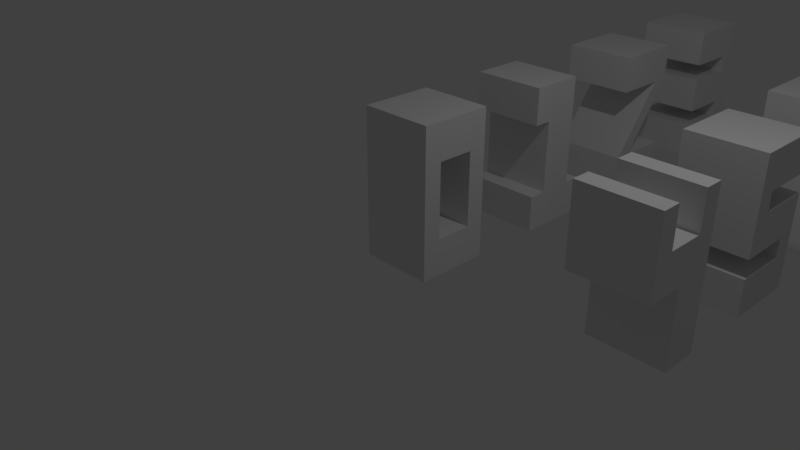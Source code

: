 # Source: cd1.blend  (saved by Blender 2.79.0; exported with 4.5.12 LTS)
import bpy
from mathutils import Matrix  # noqa: F401  (used for matrix-valued properties, if any)

bpy.ops.wm.read_factory_settings(use_empty=True)
scene = bpy.context.scene
scene.name = 'Scene'

# ---- collections
col_collection_1 = bpy.data.collections.new('Collection 1'); scene.collection.children.link(col_collection_1)

# ---- materials (node trees are filled in below, after node groups)
mat_num_0_mat = bpy.data.materials.new('num_0_mat')
mat_num_0_mat.alpha_threshold = 0.0
mat_num_0_mat.use_transparent_shadow = False
mat_num_0_mat.roughness = 0.5
mat_num_0_mat.line_color = (0.0, 0.0, 0.0, 1.0)
mat_num_1_mat = bpy.data.materials.new('num_1_mat')
mat_num_1_mat.alpha_threshold = 0.0
mat_num_1_mat.use_transparent_shadow = False
mat_num_1_mat.roughness = 0.5
mat_num_1_mat.line_color = (0.0, 0.0, 0.0, 1.0)
mat_num_2_mat = bpy.data.materials.new('num_2_mat')
mat_num_2_mat.alpha_threshold = 0.0
mat_num_2_mat.use_transparent_shadow = False
mat_num_2_mat.roughness = 0.5
mat_num_2_mat.line_color = (0.0, 0.0, 0.0, 1.0)
mat_num_3_mat = bpy.data.materials.new('num_3_mat')
mat_num_3_mat.alpha_threshold = 0.0
mat_num_3_mat.use_transparent_shadow = False
mat_num_3_mat.roughness = 0.5
mat_num_3_mat.line_color = (0.0, 0.0, 0.0, 1.0)
mat_num_4_mat = bpy.data.materials.new('num_4_mat')
mat_num_4_mat.alpha_threshold = 0.0
mat_num_4_mat.use_transparent_shadow = False
mat_num_4_mat.roughness = 0.5
mat_num_4_mat.line_color = (0.0, 0.0, 0.0, 1.0)
mat_num_5_mat = bpy.data.materials.new('num_5_mat')
mat_num_5_mat.alpha_threshold = 0.0
mat_num_5_mat.use_transparent_shadow = False
mat_num_5_mat.roughness = 0.5
mat_num_5_mat.line_color = (0.0, 0.0, 0.0, 1.0)
mat_num_6_mat = bpy.data.materials.new('num_6_mat')
mat_num_6_mat.alpha_threshold = 0.0
mat_num_6_mat.use_transparent_shadow = False
mat_num_6_mat.roughness = 0.5
mat_num_6_mat.line_color = (0.0, 0.0, 0.0, 1.0)
mat_num_7_mat = bpy.data.materials.new('num_7_mat')
mat_num_7_mat.alpha_threshold = 0.0
mat_num_7_mat.use_transparent_shadow = False
mat_num_7_mat.roughness = 0.5
mat_num_7_mat.line_color = (0.0, 0.0, 0.0, 1.0)
mat_num_8_mat = bpy.data.materials.new('num_8_mat')
mat_num_8_mat.alpha_threshold = 0.0
mat_num_8_mat.use_transparent_shadow = False
mat_num_8_mat.roughness = 0.5
mat_num_8_mat.line_color = (0.0, 0.0, 0.0, 1.0)
mat_num_9_mat = bpy.data.materials.new('num_9_mat')
mat_num_9_mat.alpha_threshold = 0.0
mat_num_9_mat.use_transparent_shadow = False
mat_num_9_mat.roughness = 0.5
mat_num_9_mat.line_color = (0.0, 0.0, 0.0, 1.0)

# ---- material node trees

# ---- world
world_world = bpy.data.worlds.new('World'); scene.world = world_world
world_world.color = (0.05088, 0.05088, 0.05088)
world_world.use_sun_shadow = False
world_world.sun_shadow_jitter_overblur = 0.0
world_world.cycles.sampling_method = 'MANUAL'

# ---- cameras
cam_camera = bpy.data.cameras.new('Camera')
cam_camera.clip_end = 100.0
cam_camera.lens = 35.0
cam_camera.sensor_width = 32.0
cam_camera.sensor_height = 18.0
cam_camera.ortho_scale = 7.314
cam_camera.dof.focus_distance = 0.0
cam_camera.dof.aperture_fstop = 128.0

# ---- lights
light_lamp = bpy.data.lights.new('Lamp', 'POINT')
light_lamp.transmission_factor = 0.0
light_lamp.cutoff_distance = 30.0
light_lamp.energy = 100.0
light_lamp.shadow_buffer_clip_start = 1.001
light_lamp.shadow_soft_size = 0.1
light_lamp.shadow_maximum_resolution = 0.006
light_lamp.use_absolute_resolution = True

# ---- meshes
me_num_0_geo = bpy.data.meshes.new('num_0_geo')
me_num_0_geo.from_pydata([(0.5, 0.5, -1.0), (0.5, -0.5, -1.0), (-0.5, -0.5, -1.0), (-0.5, 0.5, -1.0), (0.5, 0.5, 1.0), (0.5, -0.5, 1.0), (-0.5, -0.5, 1.0), (-0.5, 0.5, 1.0), (0.5, 2.98e-08, -1.0), (-0.5, 3.278e-07, -1.0), (0.5, -5.066e-07, 1.0), (-0.5, 2.086e-07, 1.0), (0.5, -0.25, -1.0), (2.384e-07, 0.5, -1.0), (0.5, 0.5, 0.0), (0.0, -0.5, -1.0), (0.5, -0.5, 0.0), (-0.5, 0.25, -1.0), (-0.5, -0.5, 0.0), (-0.5, 0.5, 0.0), (0.5, -0.25, 1.0), (2.98e-07, 0.5, 1.0), (-4.47e-07, -0.5, 1.0), (-0.5, 0.25, 1.0), (0.5, 0.25, -1.0), (-0.5, -0.25, -1.0), (0.5, 0.25, 1.0), (-0.5, -0.25, 1.0), (-5.96e-08, -1.49e-07, 1.0), (1.192e-07, 1.788e-07, -1.0), (1.788e-07, 0.25, -1.0), (1.192e-07, 0.25, 1.0), (0.5, 0.25, 0.0), (-0.5, -0.25, 0.0), (2.98e-07, 0.5, 0.0), (-0.5, 0.25, 0.0), (-2.086e-07, -0.5, 0.0), (0.5, -0.25, 0.0), (-2.533e-07, -0.25, 1.0), (5.96e-08, -0.25, -1.0), (0.5, 0.5, 0.5), (0.5, -0.5, 0.5), (-0.5, -0.5, 0.5), (-0.5, 0.5, 0.5), (-0.5, 2.98e-07, -0.5), (0.5, -1.043e-07, -0.5), (0.5, 0.5, -0.5), (0.5, -0.5, -0.5), (-0.5, -0.5, -0.5), (-0.5, 0.5, -0.5), (-0.5, 2.384e-07, 0.5), (0.5, -3.725e-07, 0.5), (0.5, 0.25, -0.5), (0.5, 0.25, 0.5), (-0.5, -0.25, -0.5), (-0.5, -0.25, 0.5), (-0.5, 0.25, -0.5), (-0.5, 0.25, 0.5), (0.5, -0.25, -0.5), (0.5, -0.25, 0.5)], [], [(39, 15, 2, 25), (38, 27, 6, 22), (59, 20, 5, 41), (36, 22, 6, 42, 18), (57, 23, 7, 43), (34, 13, 3, 49, 19), (55, 27, 11, 50), (53, 26, 10, 51), (31, 23, 11, 28), (30, 29, 9, 17), (13, 30, 17, 3), (0, 24, 30, 13), (24, 8, 29, 30), (26, 31, 28, 10), (4, 21, 31, 26), (21, 7, 23, 31), (46, 14, 32, 52), (40, 4, 26, 53), (55, 59, 58, 54), (48, 18, 33, 54), (42, 6, 27, 55), (21, 34, 19, 43, 7), (4, 40, 14, 34, 21), (14, 46, 0, 13, 34), (56, 35, 19, 49), (53, 59, 55, 57), (50, 11, 23, 57), (15, 36, 18, 48, 2), (1, 47, 16, 36, 15), (16, 41, 5, 22, 36), (58, 37, 16, 47), (51, 10, 20, 59), (20, 38, 22, 5), (10, 28, 38, 20), (28, 11, 27, 38), (29, 39, 25, 9), (8, 12, 39, 29), (12, 1, 15, 39), (8, 45, 58, 12), (12, 58, 47, 1), (53, 57, 56, 52), (9, 44, 56, 17), (17, 56, 49, 3), (18, 42, 55, 33), (2, 48, 54, 25), (25, 54, 44, 9), (14, 40, 53, 32), (0, 46, 52, 24), (24, 52, 45, 8), (58, 52, 56, 54), (35, 57, 43, 19), (37, 59, 41, 16)])
me_num_0_geo.materials.append(mat_num_0_mat)
me_num_0_geo.use_remesh_preserve_volume = False
me_num_0_geo.use_remesh_preserve_attributes = False
me_num_0_geo.use_mirror_vertex_groups = False
me_num_0_geo.update()
me_num_1_geo = bpy.data.meshes.new('num_1_geo')
me_num_1_geo.from_pydata([(0.5, 0.5, -1.0), (0.5, -0.5, -1.0), (-0.5, -0.5, -1.0), (-0.5, 0.5, -1.0), (0.5, -0.5, 1.0), (-0.5, -0.5, 1.0), (0.5, 2.98e-08, -1.0), (2.384e-07, 0.5, -1.0), (0.0, -0.5, -1.0), (-0.5, 3.278e-07, -1.0), (0.5, -5.066e-07, 1.0), (-4.47e-07, -0.5, 1.0), (-0.5, 2.086e-07, 1.0), (-0.5, 2.682e-07, 0.0), (0.5, -2.682e-07, 0.0), (-7.451e-08, -1.49e-07, 1.0), (1.192e-07, 1.788e-07, -1.0), (0.5, -0.25, -1.0), (-0.25, 0.5, -1.0), (-0.25, -0.5, -1.0), (0.5, -0.5, 0.5), (-0.5, 0.25, -1.0), (-0.5, -0.5, 0.5), (0.5, -0.25, 1.0), (-0.25, -0.5, 1.0), (-0.5, 0.25, 1.0), (0.5, 0.25, -1.0), (0.25, 0.5, -1.0), (0.5, 0.5, -0.5), (0.25, -0.5, -1.0), (0.5, -0.5, -0.5), (-0.5, -0.25, -1.0), (-0.5, -0.5, -0.5), (-0.5, 0.5, -0.5), (0.5, 0.25, 1.0), (0.25, -0.5, 1.0), (-0.5, -0.25, 1.0), (2.682e-07, 0.5, -0.5), (-0.5, 0.25, 0.0), (-0.5, -0.25, 0.0), (-0.5, 2.98e-07, -0.5), (-0.5, 2.384e-07, 0.5), (-1.043e-07, -0.5, -0.5), (-3.278e-07, -0.5, 0.5), (0.5, -0.25, 0.0), (0.5, 0.25, 0.0), (0.5, -1.192e-07, -0.5), (0.5, -3.874e-07, 0.5), (-2.608e-07, -0.25, 1.0), (1.118e-07, 0.25, 1.0), (0.25, -3.278e-07, 1.0), (-0.25, 2.98e-08, 1.0), (-0.25, 2.533e-07, -1.0), (0.25, 1.043e-07, -1.0), (1.788e-07, 0.25, -1.0), (5.96e-08, -0.25, -1.0), (0.25, -0.25, -1.0), (0.25, 0.25, -1.0), (-0.25, 0.25, -1.0), (-0.25, 0.25, 1.0), (0.25, 0.25, 1.0), (0.25, -0.25, 1.0), (0.5, 0.25, 0.5), (0.5, 0.25, -0.5), (0.5, -0.25, -0.5), (0.25, -0.5, 0.5), (0.25, -0.5, -0.5), (-0.25, -0.5, -0.5), (-0.5, -0.25, 0.5), (-0.5, -0.25, -0.5), (-0.5, 0.25, -0.5), (0.25, 0.5, -0.5), (-0.25, 0.5, -0.5), (-0.5, 0.25, 0.5), (-0.25, -0.5, 0.5), (0.5, -0.25, 0.5), (-0.25, -0.25, 1.0), (-0.25, -0.25, -1.0)], [], [(77, 19, 2, 31), (76, 36, 5, 24), (20, 75, 23, 4), (74, 24, 5, 22), (65, 43, 74, 22, 68, 75, 20), (72, 18, 3, 33), (71, 27, 7, 37), (69, 39, 13, 40), (68, 36, 12, 41), (65, 35, 11, 43), (63, 45, 14, 46), (62, 34, 10, 47), (61, 48, 11, 35), (60, 49, 15, 50), (59, 25, 12, 51), (58, 52, 9, 21), (57, 53, 16, 54), (56, 29, 8, 55), (53, 56, 55, 16), (6, 17, 56, 53), (17, 1, 29, 56), (27, 57, 54, 7), (0, 26, 57, 27), (26, 6, 53, 57), (18, 58, 21, 3), (7, 54, 58, 18), (54, 16, 52, 58), (49, 59, 51, 15), (34, 60, 50, 10), (23, 61, 35, 4), (10, 50, 61, 23), (50, 15, 48, 61), (45, 62, 47, 14), (26, 63, 46, 6), (0, 28, 63, 26), (17, 64, 30, 1), (6, 46, 64, 17), (46, 14, 44, 64), (20, 4, 35, 65), (29, 66, 42, 8), (1, 30, 66, 29), (19, 67, 32, 2), (8, 42, 67, 19), (39, 68, 41, 13), (22, 5, 36, 68), (31, 69, 40, 9), (2, 32, 69, 31), (21, 70, 33, 3), (9, 40, 70, 21), (40, 13, 38, 70), (28, 0, 27, 71), (63, 70, 38, 73, 25, 59, 49, 60, 34, 62, 45), (70, 63, 28, 71, 37, 72, 33), (69, 32, 67, 42, 66, 30, 64), (64, 44, 75, 68, 39, 69), (37, 7, 18, 72), (13, 41, 73, 38), (41, 12, 25, 73), (43, 11, 24, 74), (14, 47, 75, 44), (47, 10, 23, 75), (48, 76, 24, 11), (15, 51, 76, 48), (51, 12, 36, 76), (52, 77, 31, 9), (16, 55, 77, 52), (55, 8, 19, 77)])
me_num_1_geo.materials.append(mat_num_1_mat)
me_num_1_geo.use_remesh_preserve_volume = False
me_num_1_geo.use_remesh_preserve_attributes = False
me_num_1_geo.use_mirror_vertex_groups = False
me_num_1_geo.update()
me_num_2_geo = bpy.data.meshes.new('num_2_geo')
me_num_2_geo.from_pydata([(0.5, 0.5, -1.0), (0.5, -0.5, -1.0), (-0.5, -0.5, -1.0), (-0.5, 0.5, -1.0), (0.5, 0.5, 1.0), (0.5, -0.5, 1.0), (-0.5, -0.5, 1.0), (-0.5, 0.5, 1.0), (0.5, 2.98e-08, -1.0), (2.384e-07, 0.5, -1.0), (0.0, -0.5, -1.0), (-0.5, 3.278e-07, -1.0), (0.5, -5.066e-07, 1.0), (2.98e-07, 0.5, 1.0), (-4.47e-07, -0.5, 1.0), (-0.5, 2.086e-07, 1.0), (-7.451e-08, -1.49e-07, 1.0), (1.192e-07, 1.788e-07, -1.0), (0.5, -0.25, -1.0), (-0.25, 0.5, -1.0), (0.5, 0.5, 0.5), (-0.25, -0.5, -1.0), (0.5, -0.5, 0.5), (-0.5, 0.25, -1.0), (-0.5, -0.5, 0.5), (-0.5, 0.5, 0.5), (0.5, -0.25, 1.0), (-0.25, 0.5, 1.0), (-0.25, -0.5, 1.0), (-0.5, 0.25, 1.0), (0.5, 0.25, -1.0), (0.25, 0.5, -1.0), (0.5, 0.5, -0.5), (0.25, -0.5, -1.0), (0.5, -0.5, -0.5), (-0.5, -0.25, -1.0), (-0.5, -0.5, -0.5), (-0.5, 0.5, -0.5), (0.5, 0.25, 1.0), (0.25, 0.5, 1.0), (0.25, -0.5, 1.0), (-0.5, -0.25, 1.0), (2.98e-07, 0.5, 0.5), (2.682e-07, 0.5, -0.5), (-0.5, 2.98e-07, -0.5), (-0.5, 2.384e-07, 0.5), (-1.043e-07, -0.5, -0.5), (-3.278e-07, -0.5, 0.5), (0.5, -1.192e-07, -0.5), (0.5, -3.874e-07, 0.5), (-2.608e-07, -0.25, 1.0), (1.118e-07, 0.25, 1.0), (0.25, -3.278e-07, 1.0), (-0.25, 2.98e-08, 1.0), (-0.25, 2.533e-07, -1.0), (0.25, 1.043e-07, -1.0), (1.788e-07, 0.25, -1.0), (5.96e-08, -0.25, -1.0), (0.25, -0.25, -1.0), (0.25, 0.25, -1.0), (-0.25, 0.25, -1.0), (-0.25, 0.25, 1.0), (0.25, 0.25, 1.0), (0.25, -0.25, 1.0), (0.5, 0.25, 0.5), (0.5, 0.25, -0.5), (0.5, -0.25, -0.5), (0.25, -0.5, 0.5), (0.25, -0.5, -0.5), (-0.25, -0.5, -0.5), (-0.5, -0.25, 0.5), (-0.5, -0.25, -0.5), (-0.5, 0.25, -0.5), (0.25, 0.5, -0.5), (0.25, 0.5, 0.5), (-0.25, 0.5, 0.5), (-0.25, 0.5, -0.5), (-0.5, 0.25, 0.5), (-0.25, -0.5, 0.5), (0.5, -0.25, 0.5), (-0.25, -0.25, 1.0), (-0.25, -0.25, -1.0), (1.788e-07, 0.25, 0.5), (-0.25, 0.25, 0.5), (0.25, 0.25, 0.5), (-2.98e-08, -0.25, -0.5), (-0.25, -0.25, -0.5), (0.25, -0.25, -0.5)], [], [(81, 21, 2, 35), (80, 41, 6, 28), (79, 26, 5, 22), (78, 28, 6, 24), (77, 29, 7, 25), (76, 19, 3, 37), (73, 31, 9, 43), (70, 41, 15, 45), (67, 40, 14, 47), (64, 38, 12, 49), (63, 50, 14, 40), (62, 51, 16, 52), (61, 29, 15, 53), (60, 54, 11, 23), (59, 55, 17, 56), (58, 33, 10, 57), (55, 58, 57, 17), (8, 18, 58, 55), (18, 1, 33, 58), (31, 59, 56, 9), (0, 30, 59, 31), (30, 8, 55, 59), (19, 60, 23, 3), (9, 56, 60, 19), (56, 17, 54, 60), (51, 61, 53, 16), (13, 27, 61, 51), (27, 7, 29, 61), (38, 62, 52, 12), (4, 39, 62, 38), (39, 13, 51, 62), (26, 63, 40, 5), (12, 52, 63, 26), (52, 16, 50, 63), (20, 4, 38, 64), (30, 65, 48, 8), (0, 32, 65, 30), (18, 66, 34, 1), (8, 48, 66, 18), (22, 5, 40, 67), (33, 68, 46, 10), (1, 34, 68, 33), (21, 69, 36, 2), (10, 46, 69, 21), (24, 6, 41, 70), (35, 71, 44, 11), (2, 36, 71, 35), (23, 72, 37, 3), (11, 44, 72, 23), (32, 0, 31, 73), (39, 74, 42, 13), (4, 20, 74, 39), (27, 75, 25, 7), (13, 42, 75, 27), (68, 34, 36, 69, 46), (43, 9, 19, 76), (45, 15, 29, 77), (47, 14, 28, 78), (49, 12, 26, 79), (50, 80, 28, 14), (16, 53, 80, 50), (53, 15, 41, 80), (54, 81, 35, 11), (17, 57, 81, 54), (57, 10, 21, 81), (66, 87, 20), (83, 82, 84, 64, 77), (77, 36, 83), (69, 83, 36), (69, 46, 83), (82, 83, 46), (82, 46, 84), (68, 84, 46), (68, 34, 84), (64, 84, 34), (74, 20, 87), (42, 74, 87), (87, 85, 42), (86, 42, 85), (42, 86, 75), (86, 71, 75), (75, 71, 25), (64, 34, 66, 20), (71, 36, 77, 25), (64, 49, 79, 22, 67, 47, 78, 24, 70, 45, 77), (65, 32, 73, 43, 76, 37, 72, 44, 71, 86, 85, 87, 66, 48)])
me_num_2_geo.materials.append(mat_num_2_mat)
me_num_2_geo.use_remesh_preserve_volume = False
me_num_2_geo.use_remesh_preserve_attributes = False
me_num_2_geo.use_mirror_vertex_groups = False
me_num_2_geo.update()
me_num_3_geo = bpy.data.meshes.new('num_3_geo')
me_num_3_geo.from_pydata([(0.5, 0.5, -1.0), (0.5, -0.5, -1.0), (-0.5, -0.5, -1.0), (-0.5, 0.5, -1.0), (0.5, 0.5, 1.0), (0.5, -0.5, 1.0), (-0.5, -0.5, 1.0), (-0.5, 0.5, 1.0), (0.5, 2.98e-08, -1.0), (2.384e-07, 0.5, -1.0), (0.5, 0.5, 0.0), (0.0, -0.5, -1.0), (0.5, -0.5, 0.0), (-0.5, 3.278e-07, -1.0), (-0.5, -0.5, 0.0), (-0.5, 0.5, 0.0), (0.5, -5.066e-07, 1.0), (2.98e-07, 0.5, 1.0), (-4.47e-07, -0.5, 1.0), (-0.5, 2.086e-07, 1.0), (2.98e-07, 0.5, 0.0), (-0.5, 2.682e-07, 0.0), (-2.086e-07, -0.5, 0.0), (0.5, -2.682e-07, 0.0), (-7.451e-08, -1.49e-07, 1.0), (1.192e-07, 1.788e-07, -1.0), (0.5, -0.25, -1.0), (-0.25, 0.5, -1.0), (0.5, 0.5, 0.5), (-0.25, -0.5, -1.0), (0.5, -0.5, 0.5), (-0.5, 0.25, -1.0), (-0.5, -0.5, 0.5), (-0.5, 0.5, 0.5), (0.5, -0.25, 1.0), (-0.25, 0.5, 1.0), (-0.25, -0.5, 1.0), (-0.5, 0.25, 1.0), (0.5, 0.25, -1.0), (0.25, 0.5, -1.0), (0.5, 0.5, -0.5), (0.25, -0.5, -1.0), (0.5, -0.5, -0.5), (-0.5, -0.25, -1.0), (-0.5, -0.5, -0.5), (-0.5, 0.5, -0.5), (0.5, 0.25, 1.0), (0.25, 0.5, 1.0), (0.25, -0.5, 1.0), (-0.5, -0.25, 1.0), (-0.25, 0.5, 0.0), (0.25, 0.5, 0.0), (2.98e-07, 0.5, 0.5), (2.682e-07, 0.5, -0.5), (-0.5, 0.25, 0.0), (-0.5, -0.25, 0.0), (-0.5, 2.98e-07, -0.5), (-0.5, 2.384e-07, 0.5), (-0.25, -0.5, 0.0), (0.25, -0.5, 0.0), (-1.043e-07, -0.5, -0.5), (-3.278e-07, -0.5, 0.5), (0.5, -0.25, 0.0), (0.5, 0.25, 0.0), (0.5, -1.192e-07, -0.5), (0.5, -3.874e-07, 0.5), (-2.608e-07, -0.25, 1.0), (1.118e-07, 0.25, 1.0), (0.25, -3.278e-07, 1.0), (-0.25, 2.98e-08, 1.0), (-0.25, 2.533e-07, -1.0), (0.25, 1.043e-07, -1.0), (1.788e-07, 0.25, -1.0), (5.96e-08, -0.25, -1.0), (0.25, -0.25, -1.0), (0.25, 0.25, -1.0), (-0.25, 0.25, -1.0), (-0.25, 0.25, 1.0), (0.25, 0.25, 1.0), (0.25, -0.25, 1.0), (0.5, 0.25, 0.5), (0.5, 0.25, -0.5), (0.5, -0.25, -0.5), (0.25, -0.5, 0.5), (0.25, -0.5, -0.5), (-0.25, -0.5, -0.5), (-0.5, -0.25, 0.5), (-0.5, -0.25, -0.5), (-0.5, 0.25, -0.5), (0.25, 0.5, -0.5), (0.25, 0.5, 0.5), (-0.25, 0.5, 0.5), (-0.25, 0.5, -0.5), (-0.5, 0.25, 0.5), (-0.25, -0.5, 0.5), (0.5, -0.25, 0.5), (-0.25, -0.25, 1.0), (-0.25, -0.25, -1.0), (0.5, -0.375, -1.0), (-0.375, 0.5, -1.0), (0.5, 0.5, 0.75), (-0.375, -0.5, -1.0), (0.5, -0.5, 0.75), (-0.5, 0.375, -1.0), (-0.5, -0.5, 0.75), (-0.5, 0.5, 0.75), (0.5, -0.375, 1.0), (-0.375, 0.5, 1.0), (-0.375, -0.5, 1.0), (-0.5, 0.375, 1.0), (0.5, 0.125, -1.0), (0.125, 0.5, -1.0), (0.5, 0.5, -0.25), (0.125, -0.5, -1.0), (0.5, -0.5, -0.25), (-0.5, -0.125, -1.0), (-0.5, -0.5, -0.25), (-0.5, 0.5, -0.25), (0.5, 0.125, 1.0), (0.125, 0.5, 1.0), (0.125, -0.5, 1.0), (-0.5, -0.125, 1.0), (-0.375, 0.5, 0.0), (0.125, 0.5, 0.0), (2.98e-07, 0.5, 0.75), (2.831e-07, 0.5, -0.25), (-0.5, 0.375, 0.0), (-0.5, -0.125, 0.0), (-0.5, 3.129e-07, -0.75), (-0.5, 2.533e-07, 0.25), (-0.375, -0.5, 0.0), (0.125, -0.5, 0.0), (-5.215e-08, -0.5, -0.75), (-2.682e-07, -0.5, 0.25), (0.5, -0.375, 0.0), (0.5, 0.125, 0.0), (0.5, -4.47e-08, -0.75), (0.5, -3.278e-07, 0.25), (-3.539e-07, -0.375, 1.0), (1.863e-08, 0.125, 1.0), (0.375, -4.172e-07, 1.0), (-0.125, -5.96e-08, 1.0), (-0.375, 2.906e-07, -1.0), (0.125, 1.416e-07, -1.0), (2.086e-07, 0.375, -1.0), (8.941e-08, -0.125, -1.0), (0.5, -0.125, -1.0), (-0.125, 0.5, -1.0), (0.5, 0.5, 0.25), (-0.125, -0.5, -1.0), (0.5, -0.5, 0.25), (-0.5, 0.125, -1.0), (-0.5, -0.5, 0.25), (-0.5, 0.5, 0.25), (0.5, -0.125, 1.0), (-0.125, 0.5, 1.0), (-0.125, -0.5, 1.0), (-0.5, 0.125, 1.0), (0.5, 0.375, -1.0), (0.375, 0.5, -1.0), (0.5, 0.5, -0.75), (0.375, -0.5, -1.0), (0.5, -0.5, -0.75), (-0.5, -0.375, -1.0), (-0.5, -0.5, -0.75), (-0.5, 0.5, -0.75), (0.5, 0.375, 1.0), (0.375, 0.5, 1.0), (0.375, -0.5, 1.0), (-0.5, -0.375, 1.0), (-0.125, 0.5, 0.0), (0.375, 0.5, 0.0), (2.98e-07, 0.5, 0.25), (2.533e-07, 0.5, -0.75), (-0.5, 0.125, 0.0), (-0.5, -0.375, 0.0), (-0.5, 2.831e-07, -0.25), (-0.5, 2.235e-07, 0.75), (-0.125, -0.5, 0.0), (0.375, -0.5, 0.0), (-1.565e-07, -0.5, -0.25), (-3.874e-07, -0.5, 0.75), (0.5, -0.125, 0.0), (0.5, 0.375, 0.0), (0.5, -1.937e-07, -0.25), (0.5, -4.47e-07, 0.75), (-1.676e-07, -0.125, 1.0), (2.049e-07, 0.375, 1.0), (0.125, -2.384e-07, 1.0), (-0.375, 1.192e-07, 1.0), (-0.125, 2.161e-07, -1.0), (0.375, 6.706e-08, -1.0), (1.49e-07, 0.125, -1.0), (2.98e-08, -0.375, -1.0), (0.125, -0.25, -1.0), (0.375, -0.25, -1.0), (0.25, -0.125, -1.0), (0.25, -0.375, -1.0), (0.125, 0.25, -1.0), (0.375, 0.25, -1.0), (0.25, 0.375, -1.0), (0.25, 0.125, -1.0), (-0.375, 0.25, -1.0), (-0.125, 0.25, -1.0), (-0.25, 0.375, -1.0), (-0.25, 0.125, -1.0), (-0.25, 0.125, 1.0), (-0.25, 0.375, 1.0), (-0.125, 0.25, 1.0), (-0.375, 0.25, 1.0), (0.25, 0.125, 1.0), (0.25, 0.375, 1.0), (0.375, 0.25, 1.0), (0.125, 0.25, 1.0), (0.25, -0.375, 1.0), (0.25, -0.125, 1.0), (0.375, -0.25, 1.0), (0.125, -0.25, 1.0), (0.5, 0.125, 0.5), (0.5, 0.375, 0.5), (0.5, 0.25, 0.25), (0.5, 0.25, 0.75), (0.5, 0.125, -0.5), (0.5, 0.375, -0.5), (0.5, 0.25, -0.75), (0.5, 0.25, -0.25), (0.5, -0.375, -0.5), (0.5, -0.125, -0.5), (0.5, -0.25, -0.75), (0.5, -0.25, -0.25), (0.125, -0.5, 0.5), (0.375, -0.5, 0.5), (0.25, -0.5, 0.25), (0.25, -0.5, 0.75), (0.125, -0.5, -0.5), (0.375, -0.5, -0.5), (0.25, -0.5, -0.75), (0.25, -0.5, -0.25), (-0.375, -0.5, -0.5), (-0.125, -0.5, -0.5), (-0.25, -0.5, -0.75), (-0.25, -0.5, -0.25), (-0.5, -0.125, 0.5), (-0.5, -0.375, 0.5), (-0.5, -0.25, 0.25), (-0.5, -0.25, 0.75), (-0.5, -0.125, -0.5), (-0.5, -0.375, -0.5), (-0.5, -0.25, -0.75), (-0.5, -0.25, -0.25), (-0.5, 0.375, -0.5), (-0.5, 0.125, -0.5), (-0.5, 0.25, -0.75), (-0.5, 0.25, -0.25), (0.125, 0.5, -0.5), (0.375, 0.5, -0.5), (0.25, 0.5, -0.25), (0.25, 0.5, -0.75), (0.125, 0.5, 0.5), (0.375, 0.5, 0.5), (0.25, 0.5, 0.75), (0.25, 0.5, 0.25), (-0.375, 0.5, 0.5), (-0.125, 0.5, 0.5), (-0.25, 0.5, 0.75), (-0.25, 0.5, 0.25), (-0.375, 0.5, -0.5), (-0.125, 0.5, -0.5), (-0.25, 0.5, -0.25), (-0.25, 0.5, -0.75), (-0.5, 0.375, 0.5), (-0.5, 0.125, 0.5), (-0.5, 0.25, 0.25), (-0.5, 0.25, 0.75), (-0.375, -0.5, 0.5), (-0.125, -0.5, 0.5), (-0.25, -0.5, 0.25), (-0.25, -0.5, 0.75), (0.5, -0.375, 0.5), (0.5, -0.125, 0.5), (0.5, -0.25, 0.25), (0.5, -0.25, 0.75), (-0.25, -0.375, 1.0), (-0.25, -0.125, 1.0), (-0.125, -0.25, 1.0), (-0.375, -0.25, 1.0), (-0.375, -0.25, -1.0), (-0.125, -0.25, -1.0), (-0.25, -0.125, -1.0), (-0.25, -0.375, -1.0), (-0.125, -0.375, -1.0), (-0.125, -0.125, -1.0), (-0.375, -0.125, -1.0), (-0.375, -0.125, 1.0), (-0.125, -0.125, 1.0), (-0.125, -0.375, 1.0), (0.5, -0.125, 0.75), (0.5, -0.125, 0.25), (0.5, -0.375, 0.25), (-0.125, -0.5, 0.75), (-0.125, -0.5, 0.25), (-0.375, -0.5, 0.25), (-0.5, 0.125, 0.75), (-0.5, 0.125, 0.25), (-0.5, 0.375, 0.25), (-0.125, 0.5, -0.75), (-0.125, 0.5, -0.25), (-0.375, 0.5, -0.25), (-0.125, 0.5, 0.25), (-0.125, 0.5, 0.75), (-0.375, 0.5, 0.75), (0.375, 0.5, 0.25), (0.375, 0.5, 0.75), (0.125, 0.5, 0.75), (0.375, 0.5, -0.75), (0.375, 0.5, -0.25), (0.125, 0.5, -0.25), (-0.5, 0.125, -0.25), (-0.5, 0.125, -0.75), (-0.5, 0.375, -0.75), (-0.5, -0.375, -0.25), (-0.5, -0.375, -0.75), (-0.5, -0.125, -0.75), (-0.5, -0.375, 0.75), (-0.5, -0.375, 0.25), (-0.5, -0.125, 0.25), (-0.125, -0.5, -0.25), (-0.125, -0.5, -0.75), (-0.375, -0.5, -0.75), (0.375, -0.5, -0.25), (0.375, -0.5, -0.75), (0.125, -0.5, -0.75), (0.375, -0.5, 0.75), (0.375, -0.5, 0.25), (0.125, -0.5, 0.25), (0.5, -0.125, -0.25), (0.5, -0.125, -0.75), (0.5, -0.375, -0.75), (0.5, 0.375, -0.25), (0.5, 0.375, -0.75), (0.5, 0.125, -0.75), (0.5, 0.375, 0.75), (0.5, 0.375, 0.25), (0.5, 0.125, 0.25), (0.125, -0.125, 1.0), (0.375, -0.125, 1.0), (0.375, -0.375, 1.0), (0.125, 0.375, 1.0), (0.375, 0.375, 1.0), (0.375, 0.125, 1.0), (-0.375, 0.375, 1.0), (-0.125, 0.375, 1.0), (-0.125, 0.125, 1.0), (-0.125, 0.125, -1.0), (-0.125, 0.375, -1.0), (-0.375, 0.375, -1.0), (0.375, 0.125, -1.0), (0.375, 0.375, -1.0), (0.125, 0.375, -1.0), (0.375, -0.375, -1.0), (0.375, -0.125, -1.0), (0.125, -0.125, -1.0), (0.125, -0.375, -1.0), (0.125, 0.125, -1.0), (-0.375, 0.125, -1.0), (-0.375, 0.125, 1.0), (0.125, 0.125, 1.0), (0.125, -0.375, 1.0), (0.5, 0.125, 0.75), (0.5, 0.125, -0.25), (0.5, -0.375, -0.25), (0.125, -0.5, 0.75), (0.125, -0.5, -0.25), (-0.375, -0.5, -0.25), (-0.5, -0.125, 0.75), (-0.5, -0.125, -0.25), (-0.5, 0.375, -0.25), (0.125, 0.5, -0.75), (0.125, 0.5, 0.25), (-0.375, 0.5, 0.25), (-0.375, 0.5, -0.75), (-0.5, 0.375, 0.75), (-0.375, -0.5, 0.75), (0.5, -0.375, 0.75), (-0.375, -0.375, 1.0), (-0.375, -0.375, -1.0)], [], [(385, 101, 2, 163), (384, 169, 6, 108), (383, 106, 5, 102), (382, 108, 6, 104), (381, 109, 7, 105), (380, 99, 3, 165), (379, 122, 15, 153), (378, 123, 20, 172), (377, 111, 9, 173), (376, 126, 15, 117), (375, 127, 21, 176), (374, 121, 19, 177), (373, 130, 14, 116), (372, 131, 22, 180), (371, 120, 18, 181), (370, 134, 12, 114), (369, 135, 23, 184), (368, 118, 16, 185), (367, 138, 18, 120), (366, 139, 24, 188), (365, 157, 19, 189), (364, 142, 13, 151), (363, 143, 25, 192), (362, 113, 11, 193), (361, 194, 73, 145), (360, 195, 74, 196), (359, 161, 41, 197), (358, 198, 72, 144), (357, 199, 75, 200), (356, 191, 71, 201), (355, 202, 31, 103), (354, 203, 76, 204), (353, 190, 70, 205), (352, 206, 69, 141), (351, 207, 77, 208), (350, 109, 37, 209), (349, 210, 68, 140), (348, 211, 78, 212), (347, 187, 67, 213), (346, 214, 48, 168), (345, 215, 79, 216), (344, 186, 66, 217), (342, 219, 80, 220), (341, 166, 46, 221), (340, 222, 64, 136), (339, 223, 81, 224), (338, 183, 63, 225), (337, 226, 42, 162), (336, 227, 82, 228), (335, 182, 62, 229), (332, 168, 48, 233), (331, 234, 60, 132), (330, 235, 84, 236), (329, 179, 59, 237), (328, 238, 44, 164), (327, 239, 85, 240), (326, 178, 58, 241), (323, 169, 49, 245), (322, 246, 56, 128), (321, 247, 87, 248), (320, 175, 55, 249), (319, 250, 45, 165), (318, 251, 88, 252), (317, 174, 54, 253), (316, 254, 53, 125), (315, 255, 89, 256), (314, 159, 39, 257), (313, 258, 52, 124), (312, 259, 90, 260), (311, 171, 51, 261), (310, 262, 33, 105), (309, 263, 91, 264), (308, 170, 50, 265), (307, 266, 45, 117), (306, 267, 92, 268), (305, 147, 27, 269), (304, 270, 33, 153), (302, 157, 37, 273), (299, 156, 36, 277), (296, 154, 34, 281), (295, 282, 36, 156), (294, 283, 96, 284), (293, 121, 49, 285), (292, 286, 43, 115), (291, 287, 97, 288), (290, 149, 29, 289), (287, 290, 289, 97), (73, 193, 290, 287), (193, 11, 149, 290), (190, 291, 288, 70), (25, 145, 291, 190), (145, 73, 287, 291), (142, 292, 115, 13), (70, 288, 292, 142), (288, 97, 286, 292), (283, 293, 285, 96), (69, 189, 293, 283), (189, 19, 121, 293), (186, 294, 284, 66), (24, 141, 294, 186), (141, 69, 283, 294), (138, 295, 156, 18), (66, 284, 295, 138), (284, 96, 282, 295), (279, 296, 281, 95), (65, 185, 296, 279), (185, 16, 154, 296), (182, 297, 280, 62), (23, 137, 297, 182), (134, 298, 150, 12), (62, 280, 298, 134), (275, 299, 277, 94), (61, 181, 299, 275), (181, 18, 156, 299), (178, 300, 276, 58), (22, 133, 300, 178), (130, 301, 152, 14), (58, 276, 301, 130), (271, 302, 273, 93), (57, 177, 302, 271), (177, 19, 157, 302), (174, 303, 272, 54), (21, 129, 303, 174), (126, 304, 153, 15), (54, 272, 304, 126), (272, 93, 270, 304), (267, 305, 269, 92), (53, 173, 305, 267), (173, 9, 147, 305), (170, 306, 268, 50), (20, 125, 306, 170), (125, 53, 267, 306), (122, 307, 117, 15), (50, 268, 307, 122), (268, 92, 266, 307), (263, 308, 265, 91), (52, 172, 308, 263), (172, 20, 170, 308), (155, 309, 264, 35), (17, 124, 309, 155), (124, 52, 263, 309), (107, 310, 105, 7), (35, 264, 310, 107), (264, 91, 262, 310), (259, 311, 261, 90), (28, 148, 311, 259), (148, 10, 171, 311), (167, 312, 260, 47), (4, 100, 312, 167), (100, 28, 259, 312), (119, 313, 124, 17), (47, 260, 313, 119), (260, 90, 258, 313), (255, 314, 257, 89), (40, 160, 314, 255), (160, 0, 159, 314), (171, 315, 256, 51), (10, 112, 315, 171), (112, 40, 255, 315), (123, 316, 125, 20), (51, 256, 316, 123), (256, 89, 254, 316), (176, 21, 174, 317), (151, 318, 252, 31), (13, 128, 318, 151), (128, 56, 251, 318), (103, 319, 165, 3), (31, 252, 319, 103), (252, 88, 250, 319), (220, 80, 93, 272), (218, 65, 279, 95, 278, 30, 231, 83, 230, 61, 275, 94, 274, 32, 243, 86, 242, 57, 271, 93, 80), (116, 14, 175, 320), (163, 321, 248, 43), (2, 164, 321, 163), (164, 44, 247, 321), (115, 322, 128, 13), (43, 248, 322, 115), (248, 87, 246, 322), (243, 323, 245, 86), (32, 104, 323, 243), (104, 6, 169, 323), (175, 324, 244, 55), (14, 152, 324, 175), (297, 137, 343, 220, 272, 303, 129, 325, 244, 324, 152, 301, 276, 300, 133, 334, 232, 333, 150, 298, 280), (127, 325, 129, 21), (55, 244, 325, 127), (81, 225, 253, 88), (180, 22, 178, 326), (149, 327, 240, 29), (11, 132, 327, 149), (132, 60, 239, 327), (101, 328, 164, 2), (29, 240, 328, 101), (240, 85, 238, 328), (114, 12, 179, 329), (161, 330, 236, 41), (1, 162, 330, 161), (162, 42, 235, 330), (113, 331, 132, 11), (41, 236, 331, 113), (236, 84, 234, 331), (231, 332, 233, 83), (30, 102, 332, 231), (102, 5, 168, 332), (179, 333, 232, 59), (12, 150, 333, 179), (131, 334, 133, 22), (59, 232, 334, 131), (184, 23, 182, 335), (146, 336, 228, 26), (8, 136, 336, 146), (136, 64, 227, 336), (98, 337, 162, 1), (26, 228, 337, 98), (228, 82, 226, 337), (223, 338, 225, 81), (40, 112, 338, 223), (112, 10, 183, 338), (158, 339, 224, 38), (0, 160, 339, 158), (160, 40, 223, 339), (110, 340, 136, 8), (38, 224, 340, 110), (224, 81, 222, 340), (219, 341, 221, 80), (28, 100, 341, 219), (100, 4, 166, 341), (183, 342, 220, 63), (10, 148, 342, 183), (148, 28, 219, 342), (135, 343, 137, 23), (63, 220, 343, 135), (215, 344, 217, 79), (68, 188, 344, 215), (188, 24, 186, 344), (154, 345, 216, 34), (16, 140, 345, 154), (140, 68, 215, 345), (106, 346, 168, 5), (34, 216, 346, 106), (216, 79, 214, 346), (211, 347, 213, 78), (47, 119, 347, 211), (119, 17, 187, 347), (166, 348, 212, 46), (4, 167, 348, 166), (167, 47, 211, 348), (118, 349, 140, 16), (46, 212, 349, 118), (212, 78, 210, 349), (207, 350, 209, 77), (35, 107, 350, 207), (107, 7, 109, 350), (187, 351, 208, 67), (17, 155, 351, 187), (155, 35, 207, 351), (139, 352, 141, 24), (67, 208, 352, 139), (208, 77, 206, 352), (203, 353, 205, 76), (72, 192, 353, 203), (192, 25, 190, 353), (147, 354, 204, 27), (9, 144, 354, 147), (144, 72, 203, 354), (99, 355, 103, 3), (27, 204, 355, 99), (204, 76, 202, 355), (199, 356, 201, 75), (38, 110, 356, 199), (110, 8, 191, 356), (159, 357, 200, 39), (0, 158, 357, 159), (158, 38, 199, 357), (111, 358, 144, 9), (39, 200, 358, 111), (200, 75, 198, 358), (195, 359, 197, 74), (26, 98, 359, 195), (98, 1, 161, 359), (191, 360, 196, 71), (8, 146, 360, 191), (146, 26, 195, 360), (143, 361, 145, 25), (71, 196, 361, 143), (196, 74, 194, 361), (194, 362, 193, 73), (74, 197, 362, 194), (197, 41, 113, 362), (198, 363, 192, 72), (75, 201, 363, 198), (201, 71, 143, 363), (202, 364, 151, 31), (76, 205, 364, 202), (205, 70, 142, 364), (206, 365, 189, 69), (77, 209, 365, 206), (209, 37, 157, 365), (210, 366, 188, 68), (78, 213, 366, 210), (213, 67, 139, 366), (214, 367, 120, 48), (79, 217, 367, 214), (217, 66, 138, 367), (218, 368, 185, 65), (80, 221, 368, 218), (221, 46, 118, 368), (225, 63, 135, 369), (229, 62, 134, 370), (230, 371, 181, 61), (83, 233, 371, 230), (233, 48, 120, 371), (237, 59, 131, 372), (241, 58, 130, 373), (242, 374, 177, 57), (86, 245, 374, 242), (245, 49, 121, 374), (317, 253, 225, 369, 184, 335, 229, 370, 114, 329, 237, 372, 180, 326, 241, 373, 116, 320, 249, 375, 176), (222, 81, 88, 251, 56, 246, 87, 247, 44, 238, 85, 239, 60, 234, 84, 235, 42, 226, 82, 227, 64), (249, 55, 127, 375), (250, 376, 117, 45), (88, 253, 376, 250), (253, 54, 126, 376), (254, 377, 173, 53), (89, 257, 377, 254), (257, 39, 111, 377), (258, 378, 172, 52), (90, 261, 378, 258), (261, 51, 123, 378), (262, 379, 153, 33), (91, 265, 379, 262), (265, 50, 122, 379), (266, 380, 165, 45), (92, 269, 380, 266), (269, 27, 99, 380), (270, 381, 105, 33), (93, 273, 381, 270), (273, 37, 109, 381), (274, 382, 104, 32), (94, 277, 382, 274), (277, 36, 108, 382), (278, 383, 102, 30), (95, 281, 383, 278), (281, 34, 106, 383), (282, 384, 108, 36), (96, 285, 384, 282), (285, 49, 169, 384), (286, 385, 163, 43), (97, 289, 385, 286), (289, 29, 101, 385)])
me_num_3_geo.materials.append(mat_num_3_mat)
me_num_3_geo.use_remesh_preserve_volume = False
me_num_3_geo.use_remesh_preserve_attributes = False
me_num_3_geo.use_mirror_vertex_groups = False
me_num_3_geo.update()
me_num_4_geo = bpy.data.meshes.new('num_4_geo')
me_num_4_geo.from_pydata([(0.5, 0.5, -1.0), (-0.5, 0.5, -1.0), (0.5, 0.5, 1.0), (0.5, -0.5, 1.0), (-0.5, -0.5, 1.0), (-0.5, 0.5, 1.0), (0.5, 2.98e-08, -1.0), (2.384e-07, 0.5, -1.0), (0.5, 0.5, 0.0), (0.5, -0.5, 0.0), (-0.5, 3.278e-07, -1.0), (-0.5, -0.5, 0.0), (-0.5, 0.5, 0.0), (2.98e-07, 0.5, 1.0), (-4.47e-07, -0.5, 1.0), (2.98e-07, 0.5, 0.0), (-0.5, 2.682e-07, 0.0), (-2.086e-07, -0.5, 0.0), (0.5, -2.682e-07, 0.0), (1.192e-07, 1.788e-07, -1.0), (-0.25, 0.5, -1.0), (0.5, 0.5, 0.5), (0.5, -0.5, 0.5), (-0.5, 0.25, -1.0), (-0.5, -0.5, 0.5), (-0.5, 0.5, 0.5), (0.5, -0.25, 1.0), (-0.25, 0.5, 1.0), (-0.25, -0.5, 1.0), (-0.5, 0.25, 1.0), (0.5, 0.25, -1.0), (0.25, 0.5, -1.0), (0.5, 0.5, -0.5), (-0.5, 0.5, -0.5), (0.5, 0.25, 1.0), (0.25, 0.5, 1.0), (0.25, -0.5, 1.0), (-0.5, -0.25, 1.0), (-0.25, 0.5, 0.0), (0.25, 0.5, 0.0), (2.98e-07, 0.5, 0.5), (2.682e-07, 0.5, -0.5), (-0.5, 0.25, 0.0), (-0.5, -0.25, 0.0), (-0.5, 2.98e-07, -0.5), (-0.5, 2.384e-07, 0.5), (-0.25, -0.5, 0.0), (0.25, -0.5, 0.0), (-3.278e-07, -0.5, 0.5), (0.5, -0.25, 0.0), (0.5, 0.25, 0.0), (0.5, -1.192e-07, -0.5), (0.5, -3.874e-07, 0.5), (-2.608e-07, -0.25, 1.0), (1.118e-07, 0.25, 1.0), (-0.25, 2.533e-07, -1.0), (0.25, 1.043e-07, -1.0), (1.788e-07, 0.25, -1.0), (0.25, 0.25, -1.0), (-0.25, 0.25, -1.0), (-0.25, 0.25, 1.0), (0.25, 0.25, 1.0), (0.25, -0.25, 1.0), (0.5, 0.25, 0.5), (0.5, 0.25, -0.5), (0.25, -0.5, 0.5), (-0.5, -0.25, 0.5), (-0.5, 0.25, -0.5), (0.25, 0.5, -0.5), (0.25, 0.5, 0.5), (-0.25, 0.5, 0.5), (-0.25, 0.5, -0.5), (-0.5, 0.25, 0.5), (-0.25, -0.5, 0.5), (0.5, -0.25, 0.5), (-0.25, -0.25, 1.0)], [], [(75, 37, 4, 28), (74, 26, 3, 22), (73, 28, 4, 24), (72, 29, 5, 25), (71, 20, 1, 33), (70, 38, 12, 25), (69, 39, 15, 40), (68, 31, 7, 41), (67, 42, 12, 33), (10, 55, 19, 56, 6, 51, 18, 16, 44), (65, 36, 14, 48), (64, 50, 18, 51), (62, 53, 14, 36), (59, 55, 10, 23), (58, 56, 19, 57), (43, 16, 18, 49, 9, 47, 17, 46, 11), (31, 58, 57, 7), (0, 30, 58, 31), (30, 6, 56, 58), (20, 59, 23, 1), (7, 57, 59, 20), (57, 19, 55, 59), (13, 27, 60, 54), (27, 5, 29, 60), (2, 35, 61, 34), (35, 13, 54, 61), (26, 62, 36, 3), (50, 63, 52, 18), (8, 21, 63, 50), (21, 2, 34, 63), (30, 64, 51, 6), (0, 32, 64, 30), (32, 8, 50, 64), (47, 65, 48, 17), (9, 22, 65, 47), (22, 3, 36, 65), (43, 66, 45, 16), (11, 24, 66, 43), (24, 4, 37, 66), (62, 26, 74, 66, 37, 75, 53), (23, 67, 33, 1), (10, 44, 67, 23), (44, 16, 42, 67), (39, 68, 41, 15), (8, 32, 68, 39), (32, 0, 31, 68), (35, 69, 40, 13), (2, 21, 69, 35), (21, 8, 39, 69), (27, 70, 25, 5), (13, 40, 70, 27), (40, 15, 38, 70), (38, 71, 33, 12), (15, 41, 71, 38), (41, 7, 20, 71), (42, 72, 25, 12), (16, 45, 72, 42), (46, 73, 24, 11), (17, 48, 73, 46), (48, 14, 28, 73), (49, 74, 22, 9), (18, 52, 74, 49), (53, 75, 28, 14), (60, 29, 72, 63, 34, 61, 54), (63, 72, 45, 66, 74, 52)])
me_num_4_geo.materials.append(mat_num_4_mat)
me_num_4_geo.use_remesh_preserve_volume = False
me_num_4_geo.use_remesh_preserve_attributes = False
me_num_4_geo.use_mirror_vertex_groups = False
me_num_4_geo.update()
me_num_5_geo = bpy.data.meshes.new('num_5_geo')
me_num_5_geo.from_pydata([(0.5, 0.5, -1.0), (0.5, -0.5, -1.0), (-0.5, -0.5, -1.0), (-0.5, 0.5, -1.0), (0.5, 0.5, 1.0), (0.5, -0.5, 1.0), (-0.5, -0.5, 1.0), (-0.5, 0.5, 1.0), (0.5, 2.98e-08, -1.0), (2.384e-07, 0.5, -1.0), (0.5, 0.5, 0.0), (0.0, -0.5, -1.0), (0.5, -0.5, 0.0), (-0.5, 3.278e-07, -1.0), (-0.5, -0.5, 0.0), (-0.5, 0.5, 0.0), (0.5, -5.066e-07, 1.0), (2.98e-07, 0.5, 1.0), (-4.47e-07, -0.5, 1.0), (-0.5, 2.086e-07, 1.0), (2.98e-07, 0.5, 0.0), (-0.5, 2.682e-07, 0.0), (-2.086e-07, -0.5, 0.0), (0.5, -2.682e-07, 0.0), (-7.451e-08, -1.49e-07, 1.0), (1.192e-07, 1.788e-07, -1.0), (0.5, -0.25, -1.0), (-0.25, 0.5, -1.0), (0.5, 0.5, 0.5), (-0.25, -0.5, -1.0), (0.5, -0.5, 0.5), (-0.5, 0.25, -1.0), (-0.5, -0.5, 0.5), (-0.5, 0.5, 0.5), (0.5, -0.25, 1.0), (-0.25, 0.5, 1.0), (-0.25, -0.5, 1.0), (-0.5, 0.25, 1.0), (0.5, 0.25, -1.0), (0.25, 0.5, -1.0), (0.5, 0.5, -0.5), (0.25, -0.5, -1.0), (0.5, -0.5, -0.5), (-0.5, -0.25, -1.0), (-0.5, -0.5, -0.5), (-0.5, 0.5, -0.5), (0.5, 0.25, 1.0), (0.25, 0.5, 1.0), (0.25, -0.5, 1.0), (-0.5, -0.25, 1.0), (-0.25, 0.5, 0.0), (0.25, 0.5, 0.0), (2.98e-07, 0.5, 0.5), (2.682e-07, 0.5, -0.5), (-0.5, 0.25, 0.0), (-0.5, -0.25, 0.0), (-0.5, 2.98e-07, -0.5), (-0.5, 2.384e-07, 0.5), (-0.25, -0.5, 0.0), (0.25, -0.5, 0.0), (-1.043e-07, -0.5, -0.5), (-3.278e-07, -0.5, 0.5), (0.5, -0.25, 0.0), (0.5, 0.25, 0.0), (0.5, -1.192e-07, -0.5), (0.5, -3.874e-07, 0.5), (-2.608e-07, -0.25, 1.0), (1.118e-07, 0.25, 1.0), (0.25, -3.278e-07, 1.0), (-0.25, 2.98e-08, 1.0), (-0.25, 2.533e-07, -1.0), (0.25, 1.043e-07, -1.0), (1.788e-07, 0.25, -1.0), (5.96e-08, -0.25, -1.0), (0.25, -0.25, -1.0), (0.25, 0.25, -1.0), (-0.25, 0.25, -1.0), (-0.25, 0.25, 1.0), (0.25, 0.25, 1.0), (0.25, -0.25, 1.0), (0.5, 0.25, 0.5), (0.5, 0.25, -0.5), (0.5, -0.25, -0.5), (0.25, -0.5, 0.5), (0.25, -0.5, -0.5), (-0.25, -0.5, -0.5), (-0.5, -0.25, 0.5), (-0.5, -0.25, -0.5), (-0.5, 0.25, -0.5), (0.25, 0.5, -0.5), (0.25, 0.5, 0.5), (-0.25, 0.5, 0.5), (-0.25, 0.5, -0.5), (-0.5, 0.25, 0.5), (-0.25, -0.5, 0.5), (0.5, -0.25, 0.5), (-0.25, -0.25, 1.0), (-0.25, -0.25, -1.0), (0.5, -0.375, -1.0), (-0.375, 0.5, -1.0), (0.5, 0.5, 0.75), (-0.375, -0.5, -1.0), (0.5, -0.5, 0.75), (-0.5, 0.375, -1.0), (-0.5, -0.5, 0.75), (-0.5, 0.5, 0.75), (0.5, -0.375, 1.0), (-0.375, 0.5, 1.0), (-0.375, -0.5, 1.0), (-0.5, 0.375, 1.0), (0.5, 0.125, -1.0), (0.125, 0.5, -1.0), (0.5, 0.5, -0.25), (0.125, -0.5, -1.0), (0.5, -0.5, -0.25), (-0.5, -0.125, -1.0), (-0.5, -0.5, -0.25), (-0.5, 0.5, -0.25), (0.5, 0.125, 1.0), (0.125, 0.5, 1.0), (0.125, -0.5, 1.0), (-0.5, -0.125, 1.0), (-0.375, 0.5, 0.0), (0.125, 0.5, 0.0), (2.98e-07, 0.5, 0.75), (2.831e-07, 0.5, -0.25), (-0.5, 0.375, 0.0), (-0.5, -0.125, 0.0), (-0.5, 3.129e-07, -0.75), (-0.5, 2.533e-07, 0.25), (-0.375, -0.5, 0.0), (0.125, -0.5, 0.0), (-5.215e-08, -0.5, -0.75), (-2.682e-07, -0.5, 0.25), (0.5, -0.375, 0.0), (0.5, 0.125, 0.0), (0.5, -4.47e-08, -0.75), (0.5, -3.278e-07, 0.25), (-3.539e-07, -0.375, 1.0), (1.863e-08, 0.125, 1.0), (0.375, -4.172e-07, 1.0), (-0.125, -5.96e-08, 1.0), (-0.375, 2.906e-07, -1.0), (0.125, 1.416e-07, -1.0), (2.086e-07, 0.375, -1.0), (8.941e-08, -0.125, -1.0), (0.5, -0.125, -1.0), (-0.125, 0.5, -1.0), (0.5, 0.5, 0.25), (-0.125, -0.5, -1.0), (0.5, -0.5, 0.25), (-0.5, 0.125, -1.0), (-0.5, -0.5, 0.25), (-0.5, 0.5, 0.25), (0.5, -0.125, 1.0), (-0.125, 0.5, 1.0), (-0.125, -0.5, 1.0), (-0.5, 0.125, 1.0), (0.5, 0.375, -1.0), (0.375, 0.5, -1.0), (0.5, 0.5, -0.75), (0.375, -0.5, -1.0), (0.5, -0.5, -0.75), (-0.5, -0.375, -1.0), (-0.5, -0.5, -0.75), (-0.5, 0.5, -0.75), (0.5, 0.375, 1.0), (0.375, 0.5, 1.0), (0.375, -0.5, 1.0), (-0.5, -0.375, 1.0), (-0.125, 0.5, 0.0), (0.375, 0.5, 0.0), (2.98e-07, 0.5, 0.25), (2.533e-07, 0.5, -0.75), (-0.5, 0.125, 0.0), (-0.5, -0.375, 0.0), (-0.5, 2.831e-07, -0.25), (-0.5, 2.235e-07, 0.75), (-0.125, -0.5, 0.0), (0.375, -0.5, 0.0), (-1.565e-07, -0.5, -0.25), (-3.874e-07, -0.5, 0.75), (0.5, -0.125, 0.0), (0.5, 0.375, 0.0), (0.5, -1.937e-07, -0.25), (0.5, -4.47e-07, 0.75), (-1.676e-07, -0.125, 1.0), (2.049e-07, 0.375, 1.0), (0.125, -2.384e-07, 1.0), (-0.375, 1.192e-07, 1.0), (-0.125, 2.161e-07, -1.0), (0.375, 6.706e-08, -1.0), (1.49e-07, 0.125, -1.0), (2.98e-08, -0.375, -1.0), (0.125, -0.25, -1.0), (0.375, -0.25, -1.0), (0.25, -0.125, -1.0), (0.25, -0.375, -1.0), (0.125, 0.25, -1.0), (0.375, 0.25, -1.0), (0.25, 0.375, -1.0), (0.25, 0.125, -1.0), (-0.375, 0.25, -1.0), (-0.125, 0.25, -1.0), (-0.25, 0.375, -1.0), (-0.25, 0.125, -1.0), (-0.25, 0.125, 1.0), (-0.25, 0.375, 1.0), (-0.125, 0.25, 1.0), (-0.375, 0.25, 1.0), (0.25, 0.125, 1.0), (0.25, 0.375, 1.0), (0.375, 0.25, 1.0), (0.125, 0.25, 1.0), (0.25, -0.375, 1.0), (0.25, -0.125, 1.0), (0.375, -0.25, 1.0), (0.125, -0.25, 1.0), (0.5, 0.125, 0.5), (0.5, 0.375, 0.5), (0.5, 0.25, 0.25), (0.5, 0.25, 0.75), (0.5, 0.125, -0.5), (0.5, 0.375, -0.5), (0.5, 0.25, -0.75), (0.5, 0.25, -0.25), (0.5, -0.375, -0.5), (0.5, -0.125, -0.5), (0.5, -0.25, -0.75), (0.5, -0.25, -0.25), (0.125, -0.5, 0.5), (0.375, -0.5, 0.5), (0.25, -0.5, 0.25), (0.25, -0.5, 0.75), (0.125, -0.5, -0.5), (0.375, -0.5, -0.5), (0.25, -0.5, -0.75), (0.25, -0.5, -0.25), (-0.375, -0.5, -0.5), (-0.125, -0.5, -0.5), (-0.25, -0.5, -0.75), (-0.25, -0.5, -0.25), (-0.5, -0.125, 0.5), (-0.5, -0.375, 0.5), (-0.5, -0.25, 0.25), (-0.5, -0.25, 0.75), (-0.5, -0.125, -0.5), (-0.5, -0.375, -0.5), (-0.5, -0.25, -0.75), (-0.5, -0.25, -0.25), (-0.5, 0.375, -0.5), (-0.5, 0.125, -0.5), (-0.5, 0.25, -0.75), (-0.5, 0.25, -0.25), (0.125, 0.5, -0.5), (0.375, 0.5, -0.5), (0.25, 0.5, -0.25), (0.25, 0.5, -0.75), (0.125, 0.5, 0.5), (0.375, 0.5, 0.5), (0.25, 0.5, 0.75), (0.25, 0.5, 0.25), (-0.375, 0.5, 0.5), (-0.125, 0.5, 0.5), (-0.25, 0.5, 0.75), (-0.25, 0.5, 0.25), (-0.375, 0.5, -0.5), (-0.125, 0.5, -0.5), (-0.25, 0.5, -0.25), (-0.25, 0.5, -0.75), (-0.5, 0.375, 0.5), (-0.5, 0.125, 0.5), (-0.5, 0.25, 0.25), (-0.5, 0.25, 0.75), (-0.375, -0.5, 0.5), (-0.125, -0.5, 0.5), (-0.25, -0.5, 0.25), (-0.25, -0.5, 0.75), (0.5, -0.375, 0.5), (0.5, -0.125, 0.5), (0.5, -0.25, 0.25), (0.5, -0.25, 0.75), (-0.25, -0.375, 1.0), (-0.25, -0.125, 1.0), (-0.125, -0.25, 1.0), (-0.375, -0.25, 1.0), (-0.375, -0.25, -1.0), (-0.125, -0.25, -1.0), (-0.25, -0.125, -1.0), (-0.25, -0.375, -1.0), (-0.125, -0.375, -1.0), (-0.125, -0.125, -1.0), (-0.375, -0.125, -1.0), (-0.375, -0.125, 1.0), (-0.125, -0.125, 1.0), (-0.125, -0.375, 1.0), (0.5, -0.125, 0.75), (0.5, -0.125, 0.25), (0.5, -0.375, 0.25), (-0.125, -0.5, 0.75), (-0.125, -0.5, 0.25), (-0.375, -0.5, 0.25), (-0.5, 0.125, 0.75), (-0.5, 0.125, 0.25), (-0.5, 0.375, 0.25), (-0.125, 0.5, -0.75), (-0.125, 0.5, -0.25), (-0.375, 0.5, -0.25), (-0.125, 0.5, 0.25), (-0.125, 0.5, 0.75), (-0.375, 0.5, 0.75), (0.375, 0.5, 0.25), (0.375, 0.5, 0.75), (0.125, 0.5, 0.75), (0.375, 0.5, -0.75), (0.375, 0.5, -0.25), (0.125, 0.5, -0.25), (-0.5, 0.125, -0.25), (-0.5, 0.125, -0.75), (-0.5, 0.375, -0.75), (-0.5, -0.375, -0.25), (-0.5, -0.375, -0.75), (-0.5, -0.125, -0.75), (-0.5, -0.375, 0.75), (-0.5, -0.375, 0.25), (-0.5, -0.125, 0.25), (-0.125, -0.5, -0.25), (-0.125, -0.5, -0.75), (-0.375, -0.5, -0.75), (0.375, -0.5, -0.25), (0.375, -0.5, -0.75), (0.125, -0.5, -0.75), (0.375, -0.5, 0.75), (0.375, -0.5, 0.25), (0.125, -0.5, 0.25), (0.5, -0.125, -0.25), (0.5, -0.125, -0.75), (0.5, -0.375, -0.75), (0.5, 0.375, -0.25), (0.5, 0.375, -0.75), (0.5, 0.125, -0.75), (0.5, 0.375, 0.75), (0.5, 0.375, 0.25), (0.5, 0.125, 0.25), (0.125, -0.125, 1.0), (0.375, -0.125, 1.0), (0.375, -0.375, 1.0), (0.125, 0.375, 1.0), (0.375, 0.375, 1.0), (0.375, 0.125, 1.0), (-0.375, 0.375, 1.0), (-0.125, 0.375, 1.0), (-0.125, 0.125, 1.0), (-0.125, 0.125, -1.0), (-0.125, 0.375, -1.0), (-0.375, 0.375, -1.0), (0.375, 0.125, -1.0), (0.375, 0.375, -1.0), (0.125, 0.375, -1.0), (0.375, -0.375, -1.0), (0.375, -0.125, -1.0), (0.125, -0.125, -1.0), (0.125, -0.375, -1.0), (0.125, 0.125, -1.0), (-0.375, 0.125, -1.0), (-0.375, 0.125, 1.0), (0.125, 0.125, 1.0), (0.125, -0.375, 1.0), (0.5, 0.125, 0.75), (0.5, 0.125, -0.25), (0.5, -0.375, -0.25), (0.125, -0.5, 0.75), (0.125, -0.5, -0.25), (-0.375, -0.5, -0.25), (-0.5, -0.125, 0.75), (-0.5, -0.125, -0.25), (-0.5, 0.375, -0.25), (0.125, 0.5, -0.75), (0.125, 0.5, 0.25), (-0.375, 0.5, 0.25), (-0.375, 0.5, -0.75), (-0.5, 0.375, 0.75), (-0.375, -0.5, 0.75), (0.5, -0.375, 0.75), (-0.375, -0.375, 1.0), (-0.375, -0.375, -1.0)], [], [(385, 101, 2, 163), (384, 169, 6, 108), (383, 106, 5, 102), (382, 108, 6, 104), (381, 109, 7, 105), (380, 99, 3, 165), (379, 122, 15, 153), (378, 123, 20, 172), (377, 111, 9, 173), (376, 126, 15, 117), (375, 127, 21, 176), (374, 121, 19, 177), (373, 130, 14, 116), (372, 131, 22, 180), (371, 120, 18, 181), (370, 134, 12, 114), (369, 135, 23, 184), (368, 118, 16, 185), (367, 138, 18, 120), (366, 139, 24, 188), (365, 157, 19, 189), (364, 142, 13, 151), (363, 143, 25, 192), (362, 113, 11, 193), (361, 194, 73, 145), (360, 195, 74, 196), (359, 161, 41, 197), (358, 198, 72, 144), (357, 199, 75, 200), (356, 191, 71, 201), (355, 202, 31, 103), (354, 203, 76, 204), (353, 190, 70, 205), (352, 206, 69, 141), (351, 207, 77, 208), (350, 109, 37, 209), (349, 210, 68, 140), (348, 211, 78, 212), (347, 187, 67, 213), (346, 214, 48, 168), (345, 215, 79, 216), (344, 186, 66, 217), (341, 166, 46, 221), (340, 222, 64, 136), (339, 223, 81, 224), (338, 183, 63, 225), (337, 226, 42, 162), (336, 227, 82, 228), (335, 182, 62, 229), (334, 230, 61, 133), (333, 231, 83, 232), (332, 168, 48, 233), (331, 234, 60, 132), (330, 235, 84, 236), (329, 179, 59, 237), (328, 238, 44, 164), (327, 239, 85, 240), (326, 178, 58, 241), (324, 243, 86, 244), (323, 169, 49, 245), (322, 246, 56, 128), (321, 247, 87, 248), (320, 175, 55, 249), (319, 250, 45, 165), (318, 251, 88, 252), (317, 174, 54, 253), (316, 254, 53, 125), (315, 255, 89, 256), (314, 159, 39, 257), (313, 258, 52, 124), (312, 259, 90, 260), (311, 171, 51, 261), (310, 262, 33, 105), (309, 263, 91, 264), (308, 170, 50, 265), (307, 266, 45, 117), (306, 267, 92, 268), (305, 147, 27, 269), (302, 157, 37, 273), (301, 274, 32, 152), (300, 275, 94, 276), (299, 156, 36, 277), (298, 278, 30, 150), (296, 154, 34, 281), (295, 282, 36, 156), (294, 283, 96, 284), (293, 121, 49, 285), (292, 286, 43, 115), (291, 287, 97, 288), (290, 149, 29, 289), (287, 290, 289, 97), (73, 193, 290, 287), (193, 11, 149, 290), (190, 291, 288, 70), (25, 145, 291, 190), (145, 73, 287, 291), (142, 292, 115, 13), (70, 288, 292, 142), (288, 97, 286, 292), (283, 293, 285, 96), (69, 189, 293, 283), (189, 19, 121, 293), (186, 294, 284, 66), (24, 141, 294, 186), (141, 69, 283, 294), (138, 295, 156, 18), (66, 284, 295, 138), (284, 96, 282, 295), (279, 296, 281, 95), (65, 185, 296, 279), (185, 16, 154, 296), (182, 297, 280, 62), (23, 137, 297, 182), (134, 298, 150, 12), (62, 280, 298, 134), (280, 95, 278, 298), (275, 299, 277, 94), (61, 181, 299, 275), (181, 18, 156, 299), (178, 300, 276, 58), (22, 133, 300, 178), (133, 61, 275, 300), (130, 301, 152, 14), (58, 276, 301, 130), (276, 94, 274, 301), (271, 302, 273, 93), (57, 177, 302, 271), (177, 19, 157, 302), (174, 303, 272, 54), (21, 129, 303, 174), (126, 304, 153, 15), (54, 272, 304, 126), (267, 305, 269, 92), (53, 173, 305, 267), (173, 9, 147, 305), (170, 306, 268, 50), (20, 125, 306, 170), (125, 53, 267, 306), (122, 307, 117, 15), (50, 268, 307, 122), (268, 92, 266, 307), (172, 20, 170, 308), (155, 309, 264, 35), (17, 124, 309, 155), (124, 52, 263, 309), (107, 310, 105, 7), (35, 264, 310, 107), (264, 91, 262, 310), (148, 10, 171, 311), (167, 312, 260, 47), (4, 100, 312, 167), (100, 28, 259, 312), (119, 313, 124, 17), (47, 260, 313, 119), (260, 90, 258, 313), (255, 314, 257, 89), (40, 160, 314, 255), (160, 0, 159, 314), (171, 315, 256, 51), (10, 112, 315, 171), (112, 40, 255, 315), (123, 316, 125, 20), (51, 256, 316, 123), (256, 89, 254, 316), (176, 21, 174, 317), (151, 318, 252, 31), (13, 128, 318, 151), (128, 56, 251, 318), (103, 319, 165, 3), (31, 252, 319, 103), (252, 88, 250, 319), (116, 14, 175, 320), (163, 321, 248, 43), (2, 164, 321, 163), (164, 44, 247, 321), (115, 322, 128, 13), (43, 248, 322, 115), (248, 87, 246, 322), (243, 323, 245, 86), (32, 104, 323, 243), (104, 6, 169, 323), (175, 324, 244, 55), (14, 152, 324, 175), (152, 32, 243, 324), (127, 325, 129, 21), (55, 244, 325, 127), (222, 81, 88, 251, 56, 246, 87, 247, 44, 238, 85, 239, 60, 234, 84, 235, 42, 226, 82, 227, 64), (180, 22, 178, 326), (149, 327, 240, 29), (11, 132, 327, 149), (132, 60, 239, 327), (101, 328, 164, 2), (29, 240, 328, 101), (240, 85, 238, 328), (114, 12, 179, 329), (161, 330, 236, 41), (1, 162, 330, 161), (162, 42, 235, 330), (113, 331, 132, 11), (41, 236, 331, 113), (236, 84, 234, 331), (231, 332, 233, 83), (30, 102, 332, 231), (102, 5, 168, 332), (179, 333, 232, 59), (12, 150, 333, 179), (150, 30, 231, 333), (131, 334, 133, 22), (59, 232, 334, 131), (232, 83, 230, 334), (184, 23, 182, 335), (146, 336, 228, 26), (8, 136, 336, 146), (136, 64, 227, 336), (98, 337, 162, 1), (26, 228, 337, 98), (228, 82, 226, 337), (223, 338, 225, 81), (40, 112, 338, 223), (112, 10, 183, 338), (158, 339, 224, 38), (0, 160, 339, 158), (160, 40, 223, 339), (110, 340, 136, 8), (38, 224, 340, 110), (224, 81, 222, 340), (219, 341, 221, 80), (28, 100, 341, 219), (100, 4, 166, 341), (183, 342, 220, 63), (10, 148, 342, 183), (135, 343, 137, 23), (63, 220, 343, 135), (215, 344, 217, 79), (68, 188, 344, 215), (188, 24, 186, 344), (154, 345, 216, 34), (16, 140, 345, 154), (140, 68, 215, 345), (106, 346, 168, 5), (34, 216, 346, 106), (216, 79, 214, 346), (211, 347, 213, 78), (47, 119, 347, 211), (119, 17, 187, 347), (166, 348, 212, 46), (4, 167, 348, 166), (167, 47, 211, 348), (118, 349, 140, 16), (46, 212, 349, 118), (212, 78, 210, 349), (207, 350, 209, 77), (35, 107, 350, 207), (107, 7, 109, 350), (187, 351, 208, 67), (17, 155, 351, 187), (155, 35, 207, 351), (139, 352, 141, 24), (67, 208, 352, 139), (208, 77, 206, 352), (203, 353, 205, 76), (72, 192, 353, 203), (192, 25, 190, 353), (147, 354, 204, 27), (9, 144, 354, 147), (144, 72, 203, 354), (99, 355, 103, 3), (27, 204, 355, 99), (204, 76, 202, 355), (199, 356, 201, 75), (38, 110, 356, 199), (110, 8, 191, 356), (159, 357, 200, 39), (0, 158, 357, 159), (158, 38, 199, 357), (111, 358, 144, 9), (39, 200, 358, 111), (200, 75, 198, 358), (195, 359, 197, 74), (26, 98, 359, 195), (98, 1, 161, 359), (191, 360, 196, 71), (8, 146, 360, 191), (146, 26, 195, 360), (143, 361, 145, 25), (71, 196, 361, 143), (196, 74, 194, 361), (194, 362, 193, 73), (74, 197, 362, 194), (197, 41, 113, 362), (198, 363, 192, 72), (75, 201, 363, 198), (201, 71, 143, 363), (202, 364, 151, 31), (76, 205, 364, 202), (205, 70, 142, 364), (206, 365, 189, 69), (77, 209, 365, 206), (209, 37, 157, 365), (210, 366, 188, 68), (78, 213, 366, 210), (213, 67, 139, 366), (214, 367, 120, 48), (79, 217, 367, 214), (217, 66, 138, 367), (218, 368, 185, 65), (80, 221, 368, 218), (221, 46, 118, 368), (225, 63, 135, 369), (229, 62, 134, 370), (230, 371, 181, 61), (83, 233, 371, 230), (233, 48, 120, 371), (237, 59, 131, 372), (241, 58, 130, 373), (242, 374, 177, 57), (86, 245, 374, 242), (245, 49, 121, 374), (249, 55, 127, 375), (250, 376, 117, 45), (88, 253, 376, 250), (253, 54, 126, 376), (254, 377, 173, 53), (89, 257, 377, 254), (257, 39, 111, 377), (261, 51, 123, 378), (265, 50, 122, 379), (266, 380, 165, 45), (92, 269, 380, 266), (269, 27, 99, 380), (270, 381, 105, 33), (93, 273, 381, 270), (273, 37, 109, 381), (274, 382, 104, 32), (94, 277, 382, 274), (277, 36, 108, 382), (278, 383, 102, 30), (95, 281, 383, 278), (281, 34, 106, 383), (282, 384, 108, 36), (96, 285, 384, 282), (285, 49, 169, 384), (286, 385, 163, 43), (97, 289, 385, 286), (289, 29, 101, 385), (81, 225, 253, 88), (317, 253, 225, 369, 184, 335, 229, 370, 114, 329, 237, 372, 180, 326, 241, 373, 116, 320, 249, 375, 176), (280, 297, 137, 343, 220, 342, 148, 311, 261, 378, 172, 308, 265, 379, 153, 304, 272, 303, 129, 325, 244), (65, 279, 95, 86, 242, 57, 271, 93, 270, 33, 262, 91, 263, 52, 258, 90, 259, 28, 219, 80, 218), (244, 86, 95, 280)])
me_num_5_geo.materials.append(mat_num_5_mat)
me_num_5_geo.use_remesh_preserve_volume = False
me_num_5_geo.use_remesh_preserve_attributes = False
me_num_5_geo.use_mirror_vertex_groups = False
me_num_5_geo.update()
me_num_6_geo = bpy.data.meshes.new('num_6_geo')
me_num_6_geo.from_pydata([(0.5, 0.5, -1.0), (0.5, -0.5, -1.0), (-0.5, -0.5, -1.0), (-0.5, 0.5, -1.0), (0.5, 0.5, 1.0), (0.5, -0.5, 1.0), (-0.5, -0.5, 1.0), (-0.5, 0.5, 1.0), (0.5, 2.98e-08, -1.0), (2.384e-07, 0.5, -1.0), (0.5, 0.5, 0.0), (0.0, -0.5, -1.0), (0.5, -0.5, 0.0), (-0.5, 3.278e-07, -1.0), (-0.5, -0.5, 0.0), (-0.5, 0.5, 0.0), (0.5, -5.066e-07, 1.0), (2.98e-07, 0.5, 1.0), (-4.47e-07, -0.5, 1.0), (-0.5, 2.086e-07, 1.0), (2.98e-07, 0.5, 0.0), (-0.5, 2.682e-07, 0.0), (-2.086e-07, -0.5, 0.0), (0.5, -2.682e-07, 0.0), (-7.451e-08, -1.49e-07, 1.0), (1.192e-07, 1.788e-07, -1.0), (0.5, -0.25, -1.0), (-0.25, 0.5, -1.0), (0.5, 0.5, 0.5), (-0.25, -0.5, -1.0), (0.5, -0.5, 0.5), (-0.5, 0.25, -1.0), (-0.5, -0.5, 0.5), (-0.5, 0.5, 0.5), (0.5, -0.25, 1.0), (-0.25, 0.5, 1.0), (-0.25, -0.5, 1.0), (-0.5, 0.25, 1.0), (0.5, 0.25, -1.0), (0.25, 0.5, -1.0), (0.5, 0.5, -0.5), (0.25, -0.5, -1.0), (0.5, -0.5, -0.5), (-0.5, -0.25, -1.0), (-0.5, -0.5, -0.5), (-0.5, 0.5, -0.5), (0.5, 0.25, 1.0), (0.25, 0.5, 1.0), (0.25, -0.5, 1.0), (-0.5, -0.25, 1.0), (-0.25, 0.5, 0.0), (0.25, 0.5, 0.0), (2.98e-07, 0.5, 0.5), (2.682e-07, 0.5, -0.5), (-0.5, 0.25, 0.0), (-0.5, -0.25, 0.0), (-0.5, 2.98e-07, -0.5), (-0.5, 2.384e-07, 0.5), (-0.25, -0.5, 0.0), (0.25, -0.5, 0.0), (-1.043e-07, -0.5, -0.5), (-3.278e-07, -0.5, 0.5), (0.5, -0.25, 0.0), (0.5, 0.25, 0.0), (0.5, -1.192e-07, -0.5), (0.5, -3.874e-07, 0.5), (-2.608e-07, -0.25, 1.0), (1.118e-07, 0.25, 1.0), (0.25, -3.278e-07, 1.0), (-0.25, 2.98e-08, 1.0), (-0.25, 2.533e-07, -1.0), (0.25, 1.043e-07, -1.0), (1.788e-07, 0.25, -1.0), (5.96e-08, -0.25, -1.0), (0.25, -0.25, -1.0), (0.25, 0.25, -1.0), (-0.25, 0.25, -1.0), (-0.25, 0.25, 1.0), (0.25, 0.25, 1.0), (0.25, -0.25, 1.0), (0.5, 0.25, 0.5), (0.5, 0.25, -0.5), (0.5, -0.25, -0.5), (0.25, -0.5, 0.5), (0.25, -0.5, -0.5), (-0.25, -0.5, -0.5), (-0.5, -0.25, 0.5), (-0.5, -0.25, -0.5), (-0.5, 0.25, -0.5), (0.25, 0.5, -0.5), (0.25, 0.5, 0.5), (-0.25, 0.5, 0.5), (-0.25, 0.5, -0.5), (-0.5, 0.25, 0.5), (-0.25, -0.5, 0.5), (0.5, -0.25, 0.5), (-0.25, -0.25, 1.0), (-0.25, -0.25, -1.0), (0.5, -0.375, -1.0), (-0.375, 0.5, -1.0), (0.5, 0.5, 0.75), (-0.375, -0.5, -1.0), (0.5, -0.5, 0.75), (-0.5, 0.375, -1.0), (-0.5, -0.5, 0.75), (-0.5, 0.5, 0.75), (0.5, -0.375, 1.0), (-0.375, 0.5, 1.0), (-0.375, -0.5, 1.0), (-0.5, 0.375, 1.0), (0.5, 0.125, -1.0), (0.125, 0.5, -1.0), (0.5, 0.5, -0.25), (0.125, -0.5, -1.0), (0.5, -0.5, -0.25), (-0.5, -0.125, -1.0), (-0.5, -0.5, -0.25), (-0.5, 0.5, -0.25), (0.5, 0.125, 1.0), (0.125, 0.5, 1.0), (0.125, -0.5, 1.0), (-0.5, -0.125, 1.0), (-0.375, 0.5, 0.0), (0.125, 0.5, 0.0), (2.98e-07, 0.5, 0.75), (2.831e-07, 0.5, -0.25), (-0.5, 0.375, 0.0), (-0.5, -0.125, 0.0), (-0.5, 3.129e-07, -0.75), (-0.5, 2.533e-07, 0.25), (-0.375, -0.5, 0.0), (0.125, -0.5, 0.0), (-5.215e-08, -0.5, -0.75), (-2.682e-07, -0.5, 0.25), (0.5, -0.375, 0.0), (0.5, 0.125, 0.0), (0.5, -4.47e-08, -0.75), (0.5, -3.278e-07, 0.25), (-3.539e-07, -0.375, 1.0), (1.863e-08, 0.125, 1.0), (0.375, -4.172e-07, 1.0), (-0.125, -5.96e-08, 1.0), (-0.375, 2.906e-07, -1.0), (0.125, 1.416e-07, -1.0), (2.086e-07, 0.375, -1.0), (8.941e-08, -0.125, -1.0), (0.5, -0.125, -1.0), (-0.125, 0.5, -1.0), (0.5, 0.5, 0.25), (-0.125, -0.5, -1.0), (0.5, -0.5, 0.25), (-0.5, 0.125, -1.0), (-0.5, -0.5, 0.25), (-0.5, 0.5, 0.25), (0.5, -0.125, 1.0), (-0.125, 0.5, 1.0), (-0.125, -0.5, 1.0), (-0.5, 0.125, 1.0), (0.5, 0.375, -1.0), (0.375, 0.5, -1.0), (0.5, 0.5, -0.75), (0.375, -0.5, -1.0), (0.5, -0.5, -0.75), (-0.5, -0.375, -1.0), (-0.5, -0.5, -0.75), (-0.5, 0.5, -0.75), (0.5, 0.375, 1.0), (0.375, 0.5, 1.0), (0.375, -0.5, 1.0), (-0.5, -0.375, 1.0), (-0.125, 0.5, 0.0), (0.375, 0.5, 0.0), (2.98e-07, 0.5, 0.25), (2.533e-07, 0.5, -0.75), (-0.5, 0.125, 0.0), (-0.5, -0.375, 0.0), (-0.5, 2.831e-07, -0.25), (-0.5, 2.235e-07, 0.75), (-0.125, -0.5, 0.0), (0.375, -0.5, 0.0), (-1.565e-07, -0.5, -0.25), (-3.874e-07, -0.5, 0.75), (0.5, -0.125, 0.0), (0.5, 0.375, 0.0), (0.5, -1.937e-07, -0.25), (0.5, -4.47e-07, 0.75), (-1.676e-07, -0.125, 1.0), (2.049e-07, 0.375, 1.0), (0.125, -2.384e-07, 1.0), (-0.375, 1.192e-07, 1.0), (-0.125, 2.161e-07, -1.0), (0.375, 6.706e-08, -1.0), (1.49e-07, 0.125, -1.0), (2.98e-08, -0.375, -1.0), (0.125, -0.25, -1.0), (0.375, -0.25, -1.0), (0.25, -0.125, -1.0), (0.25, -0.375, -1.0), (0.125, 0.25, -1.0), (0.375, 0.25, -1.0), (0.25, 0.375, -1.0), (0.25, 0.125, -1.0), (-0.375, 0.25, -1.0), (-0.125, 0.25, -1.0), (-0.25, 0.375, -1.0), (-0.25, 0.125, -1.0), (-0.25, 0.125, 1.0), (-0.25, 0.375, 1.0), (-0.125, 0.25, 1.0), (-0.375, 0.25, 1.0), (0.25, 0.125, 1.0), (0.25, 0.375, 1.0), (0.375, 0.25, 1.0), (0.125, 0.25, 1.0), (0.25, -0.375, 1.0), (0.25, -0.125, 1.0), (0.375, -0.25, 1.0), (0.125, -0.25, 1.0), (0.5, 0.125, 0.5), (0.5, 0.375, 0.5), (0.5, 0.25, 0.25), (0.5, 0.25, 0.75), (0.5, 0.125, -0.5), (0.5, 0.375, -0.5), (0.5, 0.25, -0.75), (0.5, 0.25, -0.25), (0.5, -0.375, -0.5), (0.5, -0.125, -0.5), (0.5, -0.25, -0.75), (0.5, -0.25, -0.25), (0.125, -0.5, 0.5), (0.375, -0.5, 0.5), (0.25, -0.5, 0.25), (0.25, -0.5, 0.75), (0.125, -0.5, -0.5), (0.375, -0.5, -0.5), (0.25, -0.5, -0.75), (0.25, -0.5, -0.25), (-0.375, -0.5, -0.5), (-0.125, -0.5, -0.5), (-0.25, -0.5, -0.75), (-0.25, -0.5, -0.25), (-0.5, -0.125, 0.5), (-0.5, -0.375, 0.5), (-0.5, -0.25, 0.25), (-0.5, -0.25, 0.75), (-0.5, -0.125, -0.5), (-0.5, -0.375, -0.5), (-0.5, -0.25, -0.75), (-0.5, -0.25, -0.25), (-0.5, 0.375, -0.5), (-0.5, 0.125, -0.5), (-0.5, 0.25, -0.75), (-0.5, 0.25, -0.25), (0.125, 0.5, -0.5), (0.375, 0.5, -0.5), (0.25, 0.5, -0.25), (0.25, 0.5, -0.75), (0.125, 0.5, 0.5), (0.375, 0.5, 0.5), (0.25, 0.5, 0.75), (0.25, 0.5, 0.25), (-0.375, 0.5, 0.5), (-0.125, 0.5, 0.5), (-0.25, 0.5, 0.75), (-0.25, 0.5, 0.25), (-0.375, 0.5, -0.5), (-0.125, 0.5, -0.5), (-0.25, 0.5, -0.25), (-0.25, 0.5, -0.75), (-0.5, 0.375, 0.5), (-0.5, 0.125, 0.5), (-0.5, 0.25, 0.25), (-0.5, 0.25, 0.75), (-0.375, -0.5, 0.5), (-0.125, -0.5, 0.5), (-0.25, -0.5, 0.25), (-0.25, -0.5, 0.75), (0.5, -0.375, 0.5), (0.5, -0.125, 0.5), (0.5, -0.25, 0.25), (0.5, -0.25, 0.75), (-0.25, -0.375, 1.0), (-0.25, -0.125, 1.0), (-0.125, -0.25, 1.0), (-0.375, -0.25, 1.0), (-0.375, -0.25, -1.0), (-0.125, -0.25, -1.0), (-0.25, -0.125, -1.0), (-0.25, -0.375, -1.0), (-0.125, -0.375, -1.0), (-0.125, -0.125, -1.0), (-0.375, -0.125, -1.0), (-0.375, -0.125, 1.0), (-0.125, -0.125, 1.0), (-0.125, -0.375, 1.0), (0.5, -0.125, 0.75), (0.5, -0.125, 0.25), (0.5, -0.375, 0.25), (-0.125, -0.5, 0.75), (-0.125, -0.5, 0.25), (-0.375, -0.5, 0.25), (-0.5, 0.125, 0.75), (-0.5, 0.125, 0.25), (-0.5, 0.375, 0.25), (-0.125, 0.5, -0.75), (-0.125, 0.5, -0.25), (-0.375, 0.5, -0.25), (-0.125, 0.5, 0.25), (-0.125, 0.5, 0.75), (-0.375, 0.5, 0.75), (0.375, 0.5, 0.25), (0.375, 0.5, 0.75), (0.125, 0.5, 0.75), (0.375, 0.5, -0.75), (0.375, 0.5, -0.25), (0.125, 0.5, -0.25), (-0.5, 0.125, -0.25), (-0.5, 0.125, -0.75), (-0.5, 0.375, -0.75), (-0.5, -0.375, -0.25), (-0.5, -0.375, -0.75), (-0.5, -0.125, -0.75), (-0.5, -0.375, 0.75), (-0.5, -0.375, 0.25), (-0.5, -0.125, 0.25), (-0.125, -0.5, -0.25), (-0.125, -0.5, -0.75), (-0.375, -0.5, -0.75), (0.375, -0.5, -0.25), (0.375, -0.5, -0.75), (0.125, -0.5, -0.75), (0.375, -0.5, 0.75), (0.375, -0.5, 0.25), (0.125, -0.5, 0.25), (0.5, -0.125, -0.25), (0.5, -0.125, -0.75), (0.5, -0.375, -0.75), (0.5, 0.375, -0.25), (0.5, 0.375, -0.75), (0.5, 0.125, -0.75), (0.5, 0.375, 0.75), (0.5, 0.375, 0.25), (0.5, 0.125, 0.25), (0.125, -0.125, 1.0), (0.375, -0.125, 1.0), (0.375, -0.375, 1.0), (0.125, 0.375, 1.0), (0.375, 0.375, 1.0), (0.375, 0.125, 1.0), (-0.375, 0.375, 1.0), (-0.125, 0.375, 1.0), (-0.125, 0.125, 1.0), (-0.125, 0.125, -1.0), (-0.125, 0.375, -1.0), (-0.375, 0.375, -1.0), (0.375, 0.125, -1.0), (0.375, 0.375, -1.0), (0.125, 0.375, -1.0), (0.375, -0.375, -1.0), (0.375, -0.125, -1.0), (0.125, -0.125, -1.0), (0.125, -0.375, -1.0), (0.125, 0.125, -1.0), (-0.375, 0.125, -1.0), (-0.375, 0.125, 1.0), (0.125, 0.125, 1.0), (0.125, -0.375, 1.0), (0.5, 0.125, 0.75), (0.5, 0.125, -0.25), (0.5, -0.375, -0.25), (0.125, -0.5, 0.75), (0.125, -0.5, -0.25), (-0.375, -0.5, -0.25), (-0.5, -0.125, 0.75), (-0.5, -0.125, -0.25), (-0.5, 0.375, -0.25), (0.125, 0.5, -0.75), (0.125, 0.5, 0.25), (-0.375, 0.5, 0.25), (-0.375, 0.5, -0.75), (-0.5, 0.375, 0.75), (-0.375, -0.5, 0.75), (0.5, -0.375, 0.75), (-0.375, -0.375, 1.0), (-0.375, -0.375, -1.0)], [], [(385, 101, 2, 163), (384, 169, 6, 108), (383, 106, 5, 102), (382, 108, 6, 104), (381, 109, 7, 105), (380, 99, 3, 165), (379, 122, 15, 153), (378, 123, 20, 172), (377, 111, 9, 173), (376, 126, 15, 117), (375, 127, 21, 176), (374, 121, 19, 177), (373, 130, 14, 116), (372, 131, 22, 180), (371, 120, 18, 181), (370, 134, 12, 114), (369, 135, 23, 184), (368, 118, 16, 185), (367, 138, 18, 120), (366, 139, 24, 188), (365, 157, 19, 189), (364, 142, 13, 151), (363, 143, 25, 192), (362, 113, 11, 193), (361, 194, 73, 145), (360, 195, 74, 196), (359, 161, 41, 197), (358, 198, 72, 144), (357, 199, 75, 200), (356, 191, 71, 201), (355, 202, 31, 103), (354, 203, 76, 204), (353, 190, 70, 205), (352, 206, 69, 141), (351, 207, 77, 208), (350, 109, 37, 209), (349, 210, 68, 140), (348, 211, 78, 212), (347, 187, 67, 213), (346, 214, 48, 168), (345, 215, 79, 216), (344, 186, 66, 217), (341, 166, 46, 221), (340, 222, 64, 136), (339, 223, 81, 224), (338, 183, 63, 225), (337, 226, 42, 162), (336, 227, 82, 228), (335, 182, 62, 229), (334, 230, 61, 133), (333, 231, 83, 232), (332, 168, 48, 233), (331, 234, 60, 132), (330, 235, 84, 236), (329, 179, 59, 237), (328, 238, 44, 164), (327, 239, 85, 240), (326, 178, 58, 241), (324, 243, 86, 244), (323, 169, 49, 245), (322, 246, 56, 128), (321, 247, 87, 248), (320, 175, 55, 249), (319, 250, 45, 165), (318, 251, 88, 252), (317, 174, 54, 253), (316, 254, 53, 125), (315, 255, 89, 256), (314, 159, 39, 257), (313, 258, 52, 124), (312, 259, 90, 260), (311, 171, 51, 261), (310, 262, 33, 105), (309, 263, 91, 264), (308, 170, 50, 265), (307, 266, 45, 117), (306, 267, 92, 268), (305, 147, 27, 269), (302, 157, 37, 273), (301, 274, 32, 152), (300, 275, 94, 276), (299, 156, 36, 277), (298, 278, 30, 150), (296, 154, 34, 281), (295, 282, 36, 156), (294, 283, 96, 284), (293, 121, 49, 285), (292, 286, 43, 115), (291, 287, 97, 288), (290, 149, 29, 289), (287, 290, 289, 97), (73, 193, 290, 287), (193, 11, 149, 290), (190, 291, 288, 70), (25, 145, 291, 190), (145, 73, 287, 291), (142, 292, 115, 13), (70, 288, 292, 142), (288, 97, 286, 292), (283, 293, 285, 96), (69, 189, 293, 283), (189, 19, 121, 293), (186, 294, 284, 66), (24, 141, 294, 186), (141, 69, 283, 294), (138, 295, 156, 18), (66, 284, 295, 138), (284, 96, 282, 295), (279, 296, 281, 95), (65, 185, 296, 279), (185, 16, 154, 296), (182, 297, 280, 62), (23, 137, 297, 182), (134, 298, 150, 12), (62, 280, 298, 134), (280, 95, 278, 298), (275, 299, 277, 94), (61, 181, 299, 275), (181, 18, 156, 299), (178, 300, 276, 58), (22, 133, 300, 178), (133, 61, 275, 300), (130, 301, 152, 14), (58, 276, 301, 130), (276, 94, 274, 301), (271, 302, 273, 93), (57, 177, 302, 271), (177, 19, 157, 302), (174, 303, 272, 54), (21, 129, 303, 174), (65, 279, 95, 86, 242, 57, 271, 93, 270, 33, 262, 91, 263, 52, 258, 90, 259, 28, 219, 80, 218), (126, 304, 153, 15), (54, 272, 304, 126), (244, 86, 95, 280), (267, 305, 269, 92), (53, 173, 305, 267), (173, 9, 147, 305), (170, 306, 268, 50), (20, 125, 306, 170), (125, 53, 267, 306), (122, 307, 117, 15), (50, 268, 307, 122), (268, 92, 266, 307), (172, 20, 170, 308), (155, 309, 264, 35), (17, 124, 309, 155), (124, 52, 263, 309), (107, 310, 105, 7), (35, 264, 310, 107), (264, 91, 262, 310), (148, 10, 171, 311), (167, 312, 260, 47), (4, 100, 312, 167), (100, 28, 259, 312), (119, 313, 124, 17), (47, 260, 313, 119), (260, 90, 258, 313), (255, 314, 257, 89), (40, 160, 314, 255), (160, 0, 159, 314), (171, 315, 256, 51), (10, 112, 315, 171), (112, 40, 255, 315), (123, 316, 125, 20), (51, 256, 316, 123), (256, 89, 254, 316), (253, 225, 369, 184, 335, 229, 249, 375, 176, 317), (222, 81, 88, 251, 56, 246, 87, 82, 227, 64), (176, 21, 174, 317), (151, 318, 252, 31), (13, 128, 318, 151), (128, 56, 251, 318), (103, 319, 165, 3), (31, 252, 319, 103), (252, 88, 250, 319), (247, 320, 249, 87), (44, 116, 320, 247), (116, 14, 175, 320), (163, 321, 248, 43), (2, 164, 321, 163), (164, 44, 247, 321), (115, 322, 128, 13), (43, 248, 322, 115), (248, 87, 246, 322), (243, 323, 245, 86), (32, 104, 323, 243), (104, 6, 169, 323), (175, 324, 244, 55), (14, 152, 324, 175), (152, 32, 243, 324), (127, 325, 129, 21), (55, 244, 325, 127), (280, 297, 137, 343, 220, 342, 148, 311, 261, 378, 172, 308, 265, 379, 153, 304, 272, 303, 129, 325, 244), (239, 326, 241, 85), (60, 180, 326, 239), (180, 22, 178, 326), (149, 327, 240, 29), (11, 132, 327, 149), (132, 60, 239, 327), (101, 328, 164, 2), (29, 240, 328, 101), (240, 85, 238, 328), (235, 329, 237, 84), (42, 114, 329, 235), (114, 12, 179, 329), (161, 330, 236, 41), (1, 162, 330, 161), (162, 42, 235, 330), (113, 331, 132, 11), (41, 236, 331, 113), (236, 84, 234, 331), (231, 332, 233, 83), (30, 102, 332, 231), (102, 5, 168, 332), (179, 333, 232, 59), (12, 150, 333, 179), (150, 30, 231, 333), (131, 334, 133, 22), (59, 232, 334, 131), (232, 83, 230, 334), (184, 23, 182, 335), (146, 336, 228, 26), (8, 136, 336, 146), (136, 64, 227, 336), (98, 337, 162, 1), (26, 228, 337, 98), (228, 82, 226, 337), (223, 338, 225, 81), (40, 112, 338, 223), (112, 10, 183, 338), (158, 339, 224, 38), (0, 160, 339, 158), (160, 40, 223, 339), (110, 340, 136, 8), (38, 224, 340, 110), (224, 81, 222, 340), (219, 341, 221, 80), (28, 100, 341, 219), (100, 4, 166, 341), (183, 342, 220, 63), (10, 148, 342, 183), (135, 343, 137, 23), (63, 220, 343, 135), (215, 344, 217, 79), (68, 188, 344, 215), (188, 24, 186, 344), (154, 345, 216, 34), (16, 140, 345, 154), (140, 68, 215, 345), (106, 346, 168, 5), (34, 216, 346, 106), (216, 79, 214, 346), (211, 347, 213, 78), (47, 119, 347, 211), (119, 17, 187, 347), (166, 348, 212, 46), (4, 167, 348, 166), (167, 47, 211, 348), (118, 349, 140, 16), (46, 212, 349, 118), (212, 78, 210, 349), (207, 350, 209, 77), (35, 107, 350, 207), (107, 7, 109, 350), (187, 351, 208, 67), (17, 155, 351, 187), (155, 35, 207, 351), (139, 352, 141, 24), (67, 208, 352, 139), (208, 77, 206, 352), (203, 353, 205, 76), (72, 192, 353, 203), (192, 25, 190, 353), (147, 354, 204, 27), (9, 144, 354, 147), (144, 72, 203, 354), (99, 355, 103, 3), (27, 204, 355, 99), (204, 76, 202, 355), (199, 356, 201, 75), (38, 110, 356, 199), (110, 8, 191, 356), (159, 357, 200, 39), (0, 158, 357, 159), (158, 38, 199, 357), (111, 358, 144, 9), (39, 200, 358, 111), (200, 75, 198, 358), (195, 359, 197, 74), (26, 98, 359, 195), (98, 1, 161, 359), (191, 360, 196, 71), (8, 146, 360, 191), (146, 26, 195, 360), (143, 361, 145, 25), (71, 196, 361, 143), (196, 74, 194, 361), (194, 362, 193, 73), (74, 197, 362, 194), (197, 41, 113, 362), (198, 363, 192, 72), (75, 201, 363, 198), (201, 71, 143, 363), (202, 364, 151, 31), (76, 205, 364, 202), (205, 70, 142, 364), (206, 365, 189, 69), (77, 209, 365, 206), (209, 37, 157, 365), (210, 366, 188, 68), (78, 213, 366, 210), (213, 67, 139, 366), (214, 367, 120, 48), (79, 217, 367, 214), (217, 66, 138, 367), (218, 368, 185, 65), (80, 221, 368, 218), (221, 46, 118, 368), (225, 63, 135, 369), (226, 370, 114, 42), (82, 229, 370, 226), (229, 62, 134, 370), (230, 371, 181, 61), (83, 233, 371, 230), (233, 48, 120, 371), (234, 372, 180, 60), (84, 237, 372, 234), (237, 59, 131, 372), (238, 373, 116, 44), (85, 241, 373, 238), (241, 58, 130, 373), (242, 374, 177, 57), (86, 245, 374, 242), (245, 49, 121, 374), (253, 88, 81, 225), (82, 87, 249, 229), (249, 55, 127, 375), (250, 376, 117, 45), (88, 253, 376, 250), (253, 54, 126, 376), (254, 377, 173, 53), (89, 257, 377, 254), (257, 39, 111, 377), (261, 51, 123, 378), (265, 50, 122, 379), (266, 380, 165, 45), (92, 269, 380, 266), (269, 27, 99, 380), (270, 381, 105, 33), (93, 273, 381, 270), (273, 37, 109, 381), (274, 382, 104, 32), (94, 277, 382, 274), (277, 36, 108, 382), (278, 383, 102, 30), (95, 281, 383, 278), (281, 34, 106, 383), (282, 384, 108, 36), (96, 285, 384, 282), (285, 49, 169, 384), (286, 385, 163, 43), (97, 289, 385, 286), (289, 29, 101, 385)])
me_num_6_geo.materials.append(mat_num_6_mat)
me_num_6_geo.use_remesh_preserve_volume = False
me_num_6_geo.use_remesh_preserve_attributes = False
me_num_6_geo.use_mirror_vertex_groups = False
me_num_6_geo.update()
me_num_7_geo = bpy.data.meshes.new('num_7_geo')
me_num_7_geo.from_pydata([(0.5, 0.5, 1.0), (0.5, -0.5, 1.0), (-0.5, -0.5, 1.0), (-0.5, 0.5, 1.0), (0.5, 2.98e-08, -1.0), (-0.5, 3.278e-07, -1.0), (0.5, -5.066e-07, 1.0), (2.98e-07, 0.5, 1.0), (-4.47e-07, -0.5, 1.0), (-0.5, 2.086e-07, 1.0), (-0.5, 2.682e-07, 0.0), (0.5, -2.682e-07, 0.0), (-7.451e-08, -1.49e-07, 1.0), (1.192e-07, 1.788e-07, -1.0), (0.5, 0.5, 0.5), (0.5, -0.5, 0.5), (-0.5, -0.5, 0.5), (-0.5, 0.5, 0.5), (0.5, -0.25, 1.0), (-0.25, 0.5, 1.0), (-0.25, -0.5, 1.0), (-0.5, 0.25, 1.0), (0.5, 0.25, 1.0), (0.25, 0.5, 1.0), (0.25, -0.5, 1.0), (-0.5, -0.25, 1.0), (2.98e-07, 0.5, 0.5), (-0.5, 0.25, 0.0), (-0.5, 2.98e-07, -0.5), (-0.5, 2.384e-07, 0.5), (-3.278e-07, -0.5, 0.5), (0.5, 0.25, 0.0), (0.5, -1.192e-07, -0.5), (0.5, -3.874e-07, 0.5), (-2.608e-07, -0.25, 1.0), (1.118e-07, 0.25, 1.0), (0.25, -3.278e-07, 1.0), (-0.25, 2.98e-08, 1.0), (-0.25, 2.533e-07, -1.0), (0.25, 1.043e-07, -1.0), (-0.25, 0.25, 1.0), (0.25, 0.25, 1.0), (0.25, -0.25, 1.0), (0.5, 0.25, 0.5), (0.5, 0.25, -0.5), (0.25, -0.5, 0.5), (-0.5, -0.25, 0.5), (-0.5, 0.25, -0.5), (0.25, 0.5, 0.5), (-0.25, 0.5, 0.5), (-0.5, 0.25, 0.5), (-0.25, -0.5, 0.5), (0.5, -0.25, 0.5), (-0.25, -0.25, 1.0), (0.5, 0.5, 0.75), (0.5, -0.5, 0.75), (-0.5, -0.5, 0.75), (-0.5, 0.5, 0.75), (0.5, -0.375, 1.0), (-0.375, 0.5, 1.0), (-0.375, -0.5, 1.0), (-0.5, 0.375, 1.0), (0.5, 0.125, -1.0), (-0.5, -0.125, -1.0), (0.5, 0.125, 1.0), (0.125, 0.5, 1.0), (0.125, -0.5, 1.0), (-0.5, -0.125, 1.0), (2.98e-07, 0.5, 0.75), (-0.5, 0.375, 0.0), (-0.5, 3.129e-07, -0.75), (0.5, 0.125, 0.0), (0.5, -4.47e-08, -0.75), (-3.539e-07, -0.375, 1.0), (1.863e-08, 0.125, 1.0), (0.375, -4.172e-07, 1.0), (-0.125, -5.96e-08, 1.0), (-0.375, 2.906e-07, -1.0), (0.125, 1.416e-07, -1.0), (8.941e-08, -0.125, -1.0), (0.5, -0.125, -1.0), (0.5, 0.5, 0.25), (-0.5, 0.125, -1.0), (-0.5, 0.5, 0.25), (0.5, -0.125, 1.0), (-0.125, 0.5, 1.0), (-0.125, -0.5, 1.0), (-0.5, 0.125, 1.0), (0.5, 0.375, 1.0), (0.375, 0.5, 1.0), (0.375, -0.5, 1.0), (-0.5, -0.375, 1.0), (2.98e-07, 0.5, 0.25), (-0.5, 0.125, 0.0), (-0.5, 2.831e-07, -0.25), (-0.5, 2.235e-07, 0.75), (-3.874e-07, -0.5, 0.75), (0.5, 0.375, 0.0), (0.5, -1.937e-07, -0.25), (0.5, -4.47e-07, 0.75), (-1.676e-07, -0.125, 1.0), (2.049e-07, 0.375, 1.0), (0.125, -2.384e-07, 1.0), (-0.375, 1.192e-07, 1.0), (-0.125, 2.161e-07, -1.0), (0.375, 6.706e-08, -1.0), (1.49e-07, 0.125, -1.0), (0.25, -0.125, -1.0), (0.25, 0.125, -1.0), (-0.25, 0.125, -1.0), (-0.25, 0.125, 1.0), (-0.25, 0.375, 1.0), (-0.125, 0.25, 1.0), (-0.375, 0.25, 1.0), (0.25, 0.125, 1.0), (0.25, 0.375, 1.0), (0.375, 0.25, 1.0), (0.125, 0.25, 1.0), (0.25, -0.375, 1.0), (0.25, -0.125, 1.0), (0.375, -0.25, 1.0), (0.125, -0.25, 1.0), (0.5, 0.125, 0.5), (0.5, 0.375, 0.5), (0.5, 0.25, 0.25), (0.5, 0.25, 0.75), (0.5, 0.125, -0.5), (0.5, 0.25, -0.25), (0.5, -0.125, -0.5), (0.125, -0.5, 0.5), (0.375, -0.5, 0.5), (0.25, -0.5, 0.75), (-0.5, -0.125, 0.5), (-0.5, -0.375, 0.5), (-0.5, -0.25, 0.75), (-0.5, -0.125, -0.5), (-0.5, 0.125, -0.5), (-0.5, 0.25, -0.25), (0.125, 0.5, 0.5), (0.375, 0.5, 0.5), (0.25, 0.5, 0.75), (0.25, 0.5, 0.25), (-0.375, 0.5, 0.5), (-0.125, 0.5, 0.5), (-0.25, 0.5, 0.75), (-0.25, 0.5, 0.25), (-0.5, 0.375, 0.5), (-0.5, 0.125, 0.5), (-0.5, 0.25, 0.25), (-0.5, 0.25, 0.75), (-0.375, -0.5, 0.5), (-0.125, -0.5, 0.5), (-0.25, -0.5, 0.75), (0.5, -0.375, 0.5), (0.5, -0.125, 0.5), (0.5, -0.25, 0.75), (-0.25, -0.375, 1.0), (-0.25, -0.125, 1.0), (-0.125, -0.25, 1.0), (-0.375, -0.25, 1.0), (-0.25, -0.125, -1.0), (-0.125, -0.125, -1.0), (-0.375, -0.125, -1.0), (-0.375, -0.125, 1.0), (-0.125, -0.125, 1.0), (-0.125, -0.375, 1.0), (0.5, -0.125, 0.75), (-0.125, -0.5, 0.75), (-0.5, 0.125, 0.75), (-0.5, 0.125, 0.25), (-0.5, 0.375, 0.25), (-0.125, 0.5, 0.25), (-0.125, 0.5, 0.75), (-0.375, 0.5, 0.75), (0.375, 0.5, 0.25), (0.375, 0.5, 0.75), (0.125, 0.5, 0.75), (-0.5, 0.125, -0.25), (-0.5, 0.125, -0.75), (-0.5, -0.125, -0.75), (-0.5, -0.375, 0.75), (0.375, -0.5, 0.75), (0.5, -0.125, -0.75), (0.5, 0.125, -0.75), (0.5, 0.375, 0.75), (0.5, 0.375, 0.25), (0.5, 0.125, 0.25), (0.125, -0.125, 1.0), (0.375, -0.125, 1.0), (0.375, -0.375, 1.0), (0.125, 0.375, 1.0), (0.375, 0.375, 1.0), (0.375, 0.125, 1.0), (-0.375, 0.375, 1.0), (-0.125, 0.375, 1.0), (-0.125, 0.125, 1.0), (-0.125, 0.125, -1.0), (0.375, 0.125, -1.0), (0.375, -0.125, -1.0), (0.125, -0.125, -1.0), (0.125, 0.125, -1.0), (-0.375, 0.125, -1.0), (-0.375, 0.125, 1.0), (0.125, 0.125, 1.0), (0.125, -0.375, 1.0), (0.5, 0.125, 0.75), (0.5, 0.125, -0.25), (0.125, -0.5, 0.75), (-0.5, -0.125, 0.75), (0.125, 0.5, 0.25), (-0.375, 0.5, 0.25), (-0.5, 0.375, 0.75), (-0.375, -0.5, 0.75), (0.5, -0.375, 0.75), (-0.375, -0.375, 1.0)], [], [(214, 91, 2, 60), (213, 58, 1, 55), (212, 60, 2, 56), (211, 61, 3, 57), (208, 67, 9, 95), (207, 66, 8, 96), (206, 71, 11, 98), (205, 64, 6, 99), (204, 73, 8, 66), (203, 74, 12, 102), (202, 87, 9, 103), (201, 77, 5, 82), (200, 78, 13, 106), (197, 105, 39, 108), (196, 104, 38, 109), (195, 110, 37, 76), (194, 111, 40, 112), (193, 61, 21, 113), (192, 114, 36, 75), (191, 115, 41, 116), (190, 101, 35, 117), (189, 118, 24, 90), (188, 119, 42, 120), (187, 100, 34, 121), (185, 123, 43, 124), (184, 88, 22, 125), (183, 126, 32, 72), (181, 90, 24, 131), (180, 91, 25, 134), (179, 135, 28, 70), (177, 93, 27, 137), (176, 138, 26, 68), (175, 139, 48, 140), (173, 142, 17, 57), (172, 143, 49, 144), (170, 146, 17, 83), (168, 87, 21, 149), (167, 86, 20, 152), (166, 84, 18, 155), (165, 156, 20, 86), (164, 157, 53, 158), (163, 67, 25, 159), (104, 161, 160, 38), (13, 79, 161, 104), (77, 162, 63, 5), (38, 160, 162, 77), (157, 163, 159, 53), (37, 103, 163, 157), (103, 9, 67, 163), (100, 164, 158, 34), (12, 76, 164, 100), (76, 37, 157, 164), (73, 165, 86, 8), (34, 158, 165, 73), (158, 53, 156, 165), (154, 166, 155, 52), (33, 99, 166, 154), (99, 6, 84, 166), (151, 167, 152, 51), (30, 96, 167, 151), (96, 8, 86, 167), (147, 168, 149, 50), (29, 95, 168, 147), (95, 9, 87, 168), (93, 169, 148, 27), (161, 79, 199, 107, 198, 80, 182, 128, 135, 179, 63, 162, 160), (27, 148, 170, 69), (148, 50, 146, 170), (143, 171, 145, 49), (26, 92, 171, 143), (85, 172, 144, 19), (7, 68, 172, 85), (68, 26, 143, 172), (59, 173, 57, 3), (19, 144, 173, 59), (144, 49, 142, 173), (139, 174, 141, 48), (14, 81, 174, 139), (89, 175, 140, 23), (0, 54, 175, 89), (54, 14, 139, 175), (65, 176, 68, 7), (23, 140, 176, 65), (140, 48, 138, 176), (136, 177, 137, 47), (28, 94, 177, 136), (94, 10, 93, 177), (135, 128, 32, 28), (5, 70, 178, 82), (70, 28, 136, 178), (28, 32, 98, 11, 10, 94), (71, 93, 10, 11), (63, 179, 70, 5), (133, 180, 134, 46), (16, 56, 180, 133), (56, 2, 91, 180), (130, 181, 131, 45), (15, 55, 181, 130), (55, 1, 90, 181), (4, 72, 182, 80), (72, 32, 128, 182), (62, 183, 72, 4), (123, 184, 125, 43), (14, 54, 184, 123), (54, 0, 88, 184), (97, 185, 124, 31), (81, 14, 123, 185), (31, 124, 186, 71), (119, 187, 121, 42), (36, 102, 187, 119), (102, 12, 100, 187), (84, 188, 120, 18), (6, 75, 188, 84), (75, 36, 119, 188), (58, 189, 90, 1), (18, 120, 189, 58), (120, 42, 118, 189), (115, 190, 117, 41), (23, 65, 190, 115), (65, 7, 101, 190), (88, 191, 116, 22), (0, 89, 191, 88), (89, 23, 115, 191), (64, 192, 75, 6), (22, 116, 192, 64), (116, 41, 114, 192), (111, 193, 113, 40), (19, 59, 193, 111), (59, 3, 61, 193), (101, 194, 112, 35), (7, 85, 194, 101), (85, 19, 111, 194), (74, 195, 76, 12), (35, 112, 195, 74), (112, 40, 110, 195), (106, 13, 104, 196), (62, 4, 105, 197), (105, 198, 107, 39), (4, 80, 198, 105), (78, 199, 79, 13), (39, 107, 199, 78), (108, 39, 78, 200), (109, 38, 77, 201), (110, 202, 103, 37), (40, 113, 202, 110), (113, 21, 87, 202), (114, 203, 102, 36), (41, 117, 203, 114), (117, 35, 74, 203), (118, 204, 66, 24), (42, 121, 204, 118), (121, 34, 73, 204), (122, 205, 99, 33), (43, 125, 205, 122), (125, 22, 64, 205), (126, 206, 98, 32), (44, 127, 206, 126), (127, 31, 71, 206), (129, 207, 96, 30), (45, 131, 207, 129), (131, 24, 66, 207), (132, 208, 95, 29), (46, 134, 208, 132), (134, 25, 67, 208), (93, 71, 186, 169), (169, 186, 124, 148), (124, 43, 50, 148), (122, 33, 154, 52, 153, 15, 130, 45, 129, 30, 151, 51, 150, 16, 133, 46, 132, 29, 147, 50, 43), (82, 178, 136, 126, 183, 62, 197, 108, 200, 106, 196, 109, 201), (138, 209, 92, 26), (48, 141, 209, 138), (136, 47, 44, 126), (142, 210, 83, 17), (49, 145, 210, 142), (44, 47, 137, 27, 31, 127), (97, 31, 27, 69), (69, 170, 185, 97), (83, 210, 145, 171, 92, 209, 141, 174, 81, 185, 170), (146, 211, 57, 17), (50, 149, 211, 146), (149, 21, 61, 211), (150, 212, 56, 16), (51, 152, 212, 150), (152, 20, 60, 212), (153, 213, 55, 15), (52, 155, 213, 153), (155, 18, 58, 213), (156, 214, 60, 20), (53, 159, 214, 156), (159, 25, 91, 214)])
me_num_7_geo.materials.append(mat_num_7_mat)
me_num_7_geo.use_remesh_preserve_volume = False
me_num_7_geo.use_remesh_preserve_attributes = False
me_num_7_geo.use_mirror_vertex_groups = False
me_num_7_geo.update()
me_num_8_geo = bpy.data.meshes.new('num_8_geo')
me_num_8_geo.from_pydata([(0.5, 0.5, -1.0), (0.5, -0.5, -1.0), (-0.5, -0.5, -1.0), (-0.5, 0.5, -1.0), (0.5, 0.5, 1.0), (0.5, -0.5, 1.0), (-0.5, -0.5, 1.0), (-0.5, 0.5, 1.0), (0.5, 2.98e-08, -1.0), (2.384e-07, 0.5, -1.0), (0.5, 0.5, 0.0), (0.0, -0.5, -1.0), (0.5, -0.5, 0.0), (-0.5, 3.278e-07, -1.0), (-0.5, -0.5, 0.0), (-0.5, 0.5, 0.0), (0.5, -5.066e-07, 1.0), (2.98e-07, 0.5, 1.0), (-4.47e-07, -0.5, 1.0), (-0.5, 2.086e-07, 1.0), (2.98e-07, 0.5, 0.0), (-0.5, 2.682e-07, 0.0), (-2.086e-07, -0.5, 0.0), (0.5, -2.682e-07, 0.0), (-7.451e-08, -1.49e-07, 1.0), (1.192e-07, 1.788e-07, -1.0), (0.5, -0.25, -1.0), (-0.25, 0.5, -1.0), (0.5, 0.5, 0.5), (-0.25, -0.5, -1.0), (0.5, -0.5, 0.5), (-0.5, 0.25, -1.0), (-0.5, -0.5, 0.5), (-0.5, 0.5, 0.5), (0.5, -0.25, 1.0), (-0.25, 0.5, 1.0), (-0.25, -0.5, 1.0), (-0.5, 0.25, 1.0), (0.5, 0.25, -1.0), (0.25, 0.5, -1.0), (0.5, 0.5, -0.5), (0.25, -0.5, -1.0), (0.5, -0.5, -0.5), (-0.5, -0.25, -1.0), (-0.5, -0.5, -0.5), (-0.5, 0.5, -0.5), (0.5, 0.25, 1.0), (0.25, 0.5, 1.0), (0.25, -0.5, 1.0), (-0.5, -0.25, 1.0), (-0.25, 0.5, 0.0), (0.25, 0.5, 0.0), (2.98e-07, 0.5, 0.5), (2.682e-07, 0.5, -0.5), (-0.5, 0.25, 0.0), (-0.5, -0.25, 0.0), (-0.5, 2.98e-07, -0.5), (-0.5, 2.384e-07, 0.5), (-0.25, -0.5, 0.0), (0.25, -0.5, 0.0), (-1.043e-07, -0.5, -0.5), (-3.278e-07, -0.5, 0.5), (0.5, -0.25, 0.0), (0.5, 0.25, 0.0), (0.5, -1.192e-07, -0.5), (0.5, -3.874e-07, 0.5), (-2.608e-07, -0.25, 1.0), (1.118e-07, 0.25, 1.0), (0.25, -3.278e-07, 1.0), (-0.25, 2.98e-08, 1.0), (-0.25, 2.533e-07, -1.0), (0.25, 1.043e-07, -1.0), (1.788e-07, 0.25, -1.0), (5.96e-08, -0.25, -1.0), (0.25, -0.25, -1.0), (0.25, 0.25, -1.0), (-0.25, 0.25, -1.0), (-0.25, 0.25, 1.0), (0.25, 0.25, 1.0), (0.25, -0.25, 1.0), (0.5, 0.25, 0.5), (0.5, 0.25, -0.5), (0.5, -0.25, -0.5), (0.25, -0.5, 0.5), (0.25, -0.5, -0.5), (-0.25, -0.5, -0.5), (-0.5, -0.25, 0.5), (-0.5, -0.25, -0.5), (-0.5, 0.25, -0.5), (0.25, 0.5, -0.5), (0.25, 0.5, 0.5), (-0.25, 0.5, 0.5), (-0.25, 0.5, -0.5), (-0.5, 0.25, 0.5), (-0.25, -0.5, 0.5), (0.5, -0.25, 0.5), (-0.25, -0.25, 1.0), (-0.25, -0.25, -1.0), (0.5, -0.375, -1.0), (-0.375, 0.5, -1.0), (0.5, 0.5, 0.75), (-0.375, -0.5, -1.0), (0.5, -0.5, 0.75), (-0.5, 0.375, -1.0), (-0.5, -0.5, 0.75), (-0.5, 0.5, 0.75), (0.5, -0.375, 1.0), (-0.375, 0.5, 1.0), (-0.375, -0.5, 1.0), (-0.5, 0.375, 1.0), (0.5, 0.125, -1.0), (0.125, 0.5, -1.0), (0.5, 0.5, -0.25), (0.125, -0.5, -1.0), (0.5, -0.5, -0.25), (-0.5, -0.125, -1.0), (-0.5, -0.5, -0.25), (-0.5, 0.5, -0.25), (0.5, 0.125, 1.0), (0.125, 0.5, 1.0), (0.125, -0.5, 1.0), (-0.5, -0.125, 1.0), (-0.375, 0.5, 0.0), (0.125, 0.5, 0.0), (2.98e-07, 0.5, 0.75), (2.831e-07, 0.5, -0.25), (-0.5, 0.375, 0.0), (-0.5, -0.125, 0.0), (-0.5, 3.129e-07, -0.75), (-0.5, 2.533e-07, 0.25), (-0.375, -0.5, 0.0), (0.125, -0.5, 0.0), (-5.215e-08, -0.5, -0.75), (-2.682e-07, -0.5, 0.25), (0.5, -0.375, 0.0), (0.5, 0.125, 0.0), (0.5, -4.47e-08, -0.75), (0.5, -3.278e-07, 0.25), (-3.539e-07, -0.375, 1.0), (1.863e-08, 0.125, 1.0), (0.375, -4.172e-07, 1.0), (-0.125, -5.96e-08, 1.0), (-0.375, 2.906e-07, -1.0), (0.125, 1.416e-07, -1.0), (2.086e-07, 0.375, -1.0), (8.941e-08, -0.125, -1.0), (0.5, -0.125, -1.0), (-0.125, 0.5, -1.0), (0.5, 0.5, 0.25), (-0.125, -0.5, -1.0), (0.5, -0.5, 0.25), (-0.5, 0.125, -1.0), (-0.5, -0.5, 0.25), (-0.5, 0.5, 0.25), (0.5, -0.125, 1.0), (-0.125, 0.5, 1.0), (-0.125, -0.5, 1.0), (-0.5, 0.125, 1.0), (0.5, 0.375, -1.0), (0.375, 0.5, -1.0), (0.5, 0.5, -0.75), (0.375, -0.5, -1.0), (0.5, -0.5, -0.75), (-0.5, -0.375, -1.0), (-0.5, -0.5, -0.75), (-0.5, 0.5, -0.75), (0.5, 0.375, 1.0), (0.375, 0.5, 1.0), (0.375, -0.5, 1.0), (-0.5, -0.375, 1.0), (-0.125, 0.5, 0.0), (0.375, 0.5, 0.0), (2.98e-07, 0.5, 0.25), (2.533e-07, 0.5, -0.75), (-0.5, 0.125, 0.0), (-0.5, -0.375, 0.0), (-0.5, 2.831e-07, -0.25), (-0.5, 2.235e-07, 0.75), (-0.125, -0.5, 0.0), (0.375, -0.5, 0.0), (-1.565e-07, -0.5, -0.25), (-3.874e-07, -0.5, 0.75), (0.5, -0.125, 0.0), (0.5, 0.375, 0.0), (0.5, -1.937e-07, -0.25), (0.5, -4.47e-07, 0.75), (-1.676e-07, -0.125, 1.0), (2.049e-07, 0.375, 1.0), (0.125, -2.384e-07, 1.0), (-0.375, 1.192e-07, 1.0), (-0.125, 2.161e-07, -1.0), (0.375, 6.706e-08, -1.0), (1.49e-07, 0.125, -1.0), (2.98e-08, -0.375, -1.0), (0.125, -0.25, -1.0), (0.375, -0.25, -1.0), (0.25, -0.125, -1.0), (0.25, -0.375, -1.0), (0.125, 0.25, -1.0), (0.375, 0.25, -1.0), (0.25, 0.375, -1.0), (0.25, 0.125, -1.0), (-0.375, 0.25, -1.0), (-0.125, 0.25, -1.0), (-0.25, 0.375, -1.0), (-0.25, 0.125, -1.0), (-0.25, 0.125, 1.0), (-0.25, 0.375, 1.0), (-0.125, 0.25, 1.0), (-0.375, 0.25, 1.0), (0.25, 0.125, 1.0), (0.25, 0.375, 1.0), (0.375, 0.25, 1.0), (0.125, 0.25, 1.0), (0.25, -0.375, 1.0), (0.25, -0.125, 1.0), (0.375, -0.25, 1.0), (0.125, -0.25, 1.0), (0.5, 0.125, 0.5), (0.5, 0.375, 0.5), (0.5, 0.25, 0.25), (0.5, 0.25, 0.75), (0.5, 0.125, -0.5), (0.5, 0.375, -0.5), (0.5, 0.25, -0.75), (0.5, 0.25, -0.25), (0.5, -0.375, -0.5), (0.5, -0.125, -0.5), (0.5, -0.25, -0.75), (0.5, -0.25, -0.25), (0.125, -0.5, 0.5), (0.375, -0.5, 0.5), (0.25, -0.5, 0.25), (0.25, -0.5, 0.75), (0.125, -0.5, -0.5), (0.375, -0.5, -0.5), (0.25, -0.5, -0.75), (0.25, -0.5, -0.25), (-0.375, -0.5, -0.5), (-0.125, -0.5, -0.5), (-0.25, -0.5, -0.75), (-0.25, -0.5, -0.25), (-0.5, -0.125, 0.5), (-0.5, -0.375, 0.5), (-0.5, -0.25, 0.25), (-0.5, -0.25, 0.75), (-0.5, -0.125, -0.5), (-0.5, -0.375, -0.5), (-0.5, -0.25, -0.75), (-0.5, -0.25, -0.25), (-0.5, 0.375, -0.5), (-0.5, 0.125, -0.5), (-0.5, 0.25, -0.75), (-0.5, 0.25, -0.25), (0.125, 0.5, -0.5), (0.375, 0.5, -0.5), (0.25, 0.5, -0.25), (0.25, 0.5, -0.75), (0.125, 0.5, 0.5), (0.375, 0.5, 0.5), (0.25, 0.5, 0.75), (0.25, 0.5, 0.25), (-0.375, 0.5, 0.5), (-0.125, 0.5, 0.5), (-0.25, 0.5, 0.75), (-0.25, 0.5, 0.25), (-0.375, 0.5, -0.5), (-0.125, 0.5, -0.5), (-0.25, 0.5, -0.25), (-0.25, 0.5, -0.75), (-0.5, 0.375, 0.5), (-0.5, 0.125, 0.5), (-0.5, 0.25, 0.25), (-0.5, 0.25, 0.75), (-0.375, -0.5, 0.5), (-0.125, -0.5, 0.5), (-0.25, -0.5, 0.25), (-0.25, -0.5, 0.75), (0.5, -0.375, 0.5), (0.5, -0.125, 0.5), (0.5, -0.25, 0.25), (0.5, -0.25, 0.75), (-0.25, -0.375, 1.0), (-0.25, -0.125, 1.0), (-0.125, -0.25, 1.0), (-0.375, -0.25, 1.0), (-0.375, -0.25, -1.0), (-0.125, -0.25, -1.0), (-0.25, -0.125, -1.0), (-0.25, -0.375, -1.0), (-0.125, -0.375, -1.0), (-0.125, -0.125, -1.0), (-0.375, -0.125, -1.0), (-0.375, -0.125, 1.0), (-0.125, -0.125, 1.0), (-0.125, -0.375, 1.0), (0.5, -0.125, 0.75), (0.5, -0.125, 0.25), (0.5, -0.375, 0.25), (-0.125, -0.5, 0.75), (-0.125, -0.5, 0.25), (-0.375, -0.5, 0.25), (-0.5, 0.125, 0.75), (-0.5, 0.125, 0.25), (-0.5, 0.375, 0.25), (-0.125, 0.5, -0.75), (-0.125, 0.5, -0.25), (-0.375, 0.5, -0.25), (-0.125, 0.5, 0.25), (-0.125, 0.5, 0.75), (-0.375, 0.5, 0.75), (0.375, 0.5, 0.25), (0.375, 0.5, 0.75), (0.125, 0.5, 0.75), (0.375, 0.5, -0.75), (0.375, 0.5, -0.25), (0.125, 0.5, -0.25), (-0.5, 0.125, -0.25), (-0.5, 0.125, -0.75), (-0.5, 0.375, -0.75), (-0.5, -0.375, -0.25), (-0.5, -0.375, -0.75), (-0.5, -0.125, -0.75), (-0.5, -0.375, 0.75), (-0.5, -0.375, 0.25), (-0.5, -0.125, 0.25), (-0.125, -0.5, -0.25), (-0.125, -0.5, -0.75), (-0.375, -0.5, -0.75), (0.375, -0.5, -0.25), (0.375, -0.5, -0.75), (0.125, -0.5, -0.75), (0.375, -0.5, 0.75), (0.375, -0.5, 0.25), (0.125, -0.5, 0.25), (0.5, -0.125, -0.25), (0.5, -0.125, -0.75), (0.5, -0.375, -0.75), (0.5, 0.375, -0.25), (0.5, 0.375, -0.75), (0.5, 0.125, -0.75), (0.5, 0.375, 0.75), (0.5, 0.375, 0.25), (0.5, 0.125, 0.25), (0.125, -0.125, 1.0), (0.375, -0.125, 1.0), (0.375, -0.375, 1.0), (0.125, 0.375, 1.0), (0.375, 0.375, 1.0), (0.375, 0.125, 1.0), (-0.375, 0.375, 1.0), (-0.125, 0.375, 1.0), (-0.125, 0.125, 1.0), (-0.125, 0.125, -1.0), (-0.125, 0.375, -1.0), (-0.375, 0.375, -1.0), (0.375, 0.125, -1.0), (0.375, 0.375, -1.0), (0.125, 0.375, -1.0), (0.375, -0.375, -1.0), (0.375, -0.125, -1.0), (0.125, -0.125, -1.0), (0.125, -0.375, -1.0), (0.125, 0.125, -1.0), (-0.375, 0.125, -1.0), (-0.375, 0.125, 1.0), (0.125, 0.125, 1.0), (0.125, -0.375, 1.0), (0.5, 0.125, 0.75), (0.5, 0.125, -0.25), (0.5, -0.375, -0.25), (0.125, -0.5, 0.75), (0.125, -0.5, -0.25), (-0.375, -0.5, -0.25), (-0.5, -0.125, 0.75), (-0.5, -0.125, -0.25), (-0.5, 0.375, -0.25), (0.125, 0.5, -0.75), (0.125, 0.5, 0.25), (-0.375, 0.5, 0.25), (-0.375, 0.5, -0.75), (-0.5, 0.375, 0.75), (-0.375, -0.5, 0.75), (0.5, -0.375, 0.75), (-0.375, -0.375, 1.0), (-0.375, -0.375, -1.0)], [], [(385, 101, 2, 163), (384, 169, 6, 108), (383, 106, 5, 102), (382, 108, 6, 104), (381, 109, 7, 105), (380, 99, 3, 165), (379, 122, 15, 153), (378, 123, 20, 172), (377, 111, 9, 173), (376, 126, 15, 117), (375, 127, 21, 176), (374, 121, 19, 177), (373, 130, 14, 116), (372, 131, 22, 180), (371, 120, 18, 181), (370, 134, 12, 114), (369, 135, 23, 184), (368, 118, 16, 185), (367, 138, 18, 120), (366, 139, 24, 188), (365, 157, 19, 189), (364, 142, 13, 151), (363, 143, 25, 192), (362, 113, 11, 193), (361, 194, 73, 145), (360, 195, 74, 196), (359, 161, 41, 197), (358, 198, 72, 144), (357, 199, 75, 200), (356, 191, 71, 201), (355, 202, 31, 103), (354, 203, 76, 204), (353, 190, 70, 205), (352, 206, 69, 141), (351, 207, 77, 208), (350, 109, 37, 209), (349, 210, 68, 140), (348, 211, 78, 212), (347, 187, 67, 213), (346, 214, 48, 168), (345, 215, 79, 216), (344, 186, 66, 217), (342, 219, 80, 220), (341, 166, 46, 221), (340, 222, 64, 136), (339, 223, 81, 224), (338, 183, 63, 225), (337, 226, 42, 162), (336, 227, 82, 228), (335, 182, 62, 229), (334, 230, 61, 133), (333, 231, 83, 232), (332, 168, 48, 233), (331, 234, 60, 132), (330, 235, 84, 236), (329, 179, 59, 237), (328, 238, 44, 164), (327, 239, 85, 240), (326, 178, 58, 241), (218, 65, 279, 95, 86, 242, 57, 271, 93, 80), (324, 243, 86, 244), (323, 169, 49, 245), (322, 246, 56, 128), (321, 247, 87, 248), (320, 175, 55, 249), (319, 250, 45, 165), (318, 251, 88, 252), (317, 174, 54, 253), (316, 254, 53, 125), (315, 255, 89, 256), (314, 159, 39, 257), (313, 258, 52, 124), (312, 259, 90, 260), (311, 171, 51, 261), (310, 262, 33, 105), (309, 263, 91, 264), (308, 170, 50, 265), (307, 266, 45, 117), (306, 267, 92, 268), (305, 147, 27, 269), (304, 270, 33, 153), (272, 220, 80, 93), (302, 157, 37, 273), (301, 274, 32, 152), (300, 275, 94, 276), (299, 156, 36, 277), (298, 278, 30, 150), (296, 154, 34, 281), (295, 282, 36, 156), (294, 283, 96, 284), (293, 121, 49, 285), (292, 286, 43, 115), (291, 287, 97, 288), (290, 149, 29, 289), (287, 290, 289, 97), (73, 193, 290, 287), (193, 11, 149, 290), (190, 291, 288, 70), (25, 145, 291, 190), (145, 73, 287, 291), (142, 292, 115, 13), (70, 288, 292, 142), (288, 97, 286, 292), (283, 293, 285, 96), (69, 189, 293, 283), (189, 19, 121, 293), (186, 294, 284, 66), (24, 141, 294, 186), (141, 69, 283, 294), (138, 295, 156, 18), (66, 284, 295, 138), (284, 96, 282, 295), (279, 296, 281, 95), (65, 185, 296, 279), (185, 16, 154, 296), (182, 297, 280, 62), (23, 137, 297, 182), (134, 298, 150, 12), (62, 280, 298, 134), (280, 95, 278, 298), (275, 299, 277, 94), (61, 181, 299, 275), (181, 18, 156, 299), (178, 300, 276, 58), (22, 133, 300, 178), (133, 61, 275, 300), (130, 301, 152, 14), (58, 276, 301, 130), (276, 94, 274, 301), (271, 302, 273, 93), (57, 177, 302, 271), (177, 19, 157, 302), (174, 303, 272, 54), (21, 129, 303, 174), (280, 244, 86, 95), (126, 304, 153, 15), (54, 272, 304, 126), (272, 93, 270, 304), (267, 305, 269, 92), (53, 173, 305, 267), (173, 9, 147, 305), (170, 306, 268, 50), (20, 125, 306, 170), (125, 53, 267, 306), (122, 307, 117, 15), (50, 268, 307, 122), (268, 92, 266, 307), (263, 308, 265, 91), (52, 172, 308, 263), (172, 20, 170, 308), (155, 309, 264, 35), (17, 124, 309, 155), (124, 52, 263, 309), (107, 310, 105, 7), (35, 264, 310, 107), (264, 91, 262, 310), (259, 311, 261, 90), (28, 148, 311, 259), (148, 10, 171, 311), (167, 312, 260, 47), (4, 100, 312, 167), (100, 28, 259, 312), (119, 313, 124, 17), (47, 260, 313, 119), (260, 90, 258, 313), (255, 314, 257, 89), (40, 160, 314, 255), (160, 0, 159, 314), (171, 315, 256, 51), (10, 112, 315, 171), (112, 40, 255, 315), (123, 316, 125, 20), (51, 256, 316, 123), (256, 89, 254, 316), (272, 303, 129, 325, 244, 280, 297, 137, 343, 220), (81, 225, 253, 88), (176, 21, 174, 317), (151, 318, 252, 31), (13, 128, 318, 151), (128, 56, 251, 318), (103, 319, 165, 3), (31, 252, 319, 103), (252, 88, 250, 319), (247, 320, 249, 87), (44, 116, 320, 247), (116, 14, 175, 320), (163, 321, 248, 43), (2, 164, 321, 163), (164, 44, 247, 321), (115, 322, 128, 13), (43, 248, 322, 115), (248, 87, 246, 322), (243, 323, 245, 86), (32, 104, 323, 243), (104, 6, 169, 323), (175, 324, 244, 55), (14, 152, 324, 175), (152, 32, 243, 324), (127, 325, 129, 21), (55, 244, 325, 127), (82, 87, 249, 229), (239, 326, 241, 85), (60, 180, 326, 239), (180, 22, 178, 326), (149, 327, 240, 29), (11, 132, 327, 149), (132, 60, 239, 327), (101, 328, 164, 2), (29, 240, 328, 101), (240, 85, 238, 328), (235, 329, 237, 84), (42, 114, 329, 235), (114, 12, 179, 329), (161, 330, 236, 41), (1, 162, 330, 161), (162, 42, 235, 330), (113, 331, 132, 11), (41, 236, 331, 113), (236, 84, 234, 331), (231, 332, 233, 83), (30, 102, 332, 231), (102, 5, 168, 332), (179, 333, 232, 59), (12, 150, 333, 179), (150, 30, 231, 333), (131, 334, 133, 22), (59, 232, 334, 131), (232, 83, 230, 334), (184, 23, 182, 335), (146, 336, 228, 26), (8, 136, 336, 146), (136, 64, 227, 336), (98, 337, 162, 1), (26, 228, 337, 98), (228, 82, 226, 337), (223, 338, 225, 81), (40, 112, 338, 223), (112, 10, 183, 338), (158, 339, 224, 38), (0, 160, 339, 158), (160, 40, 223, 339), (110, 340, 136, 8), (38, 224, 340, 110), (224, 81, 222, 340), (219, 341, 221, 80), (28, 100, 341, 219), (100, 4, 166, 341), (183, 342, 220, 63), (10, 148, 342, 183), (148, 28, 219, 342), (135, 343, 137, 23), (63, 220, 343, 135), (215, 344, 217, 79), (68, 188, 344, 215), (188, 24, 186, 344), (154, 345, 216, 34), (16, 140, 345, 154), (140, 68, 215, 345), (106, 346, 168, 5), (34, 216, 346, 106), (216, 79, 214, 346), (211, 347, 213, 78), (47, 119, 347, 211), (119, 17, 187, 347), (166, 348, 212, 46), (4, 167, 348, 166), (167, 47, 211, 348), (118, 349, 140, 16), (46, 212, 349, 118), (212, 78, 210, 349), (207, 350, 209, 77), (35, 107, 350, 207), (107, 7, 109, 350), (187, 351, 208, 67), (17, 155, 351, 187), (155, 35, 207, 351), (139, 352, 141, 24), (67, 208, 352, 139), (208, 77, 206, 352), (203, 353, 205, 76), (72, 192, 353, 203), (192, 25, 190, 353), (147, 354, 204, 27), (9, 144, 354, 147), (144, 72, 203, 354), (99, 355, 103, 3), (27, 204, 355, 99), (204, 76, 202, 355), (199, 356, 201, 75), (38, 110, 356, 199), (110, 8, 191, 356), (159, 357, 200, 39), (0, 158, 357, 159), (158, 38, 199, 357), (111, 358, 144, 9), (39, 200, 358, 111), (200, 75, 198, 358), (195, 359, 197, 74), (26, 98, 359, 195), (98, 1, 161, 359), (191, 360, 196, 71), (8, 146, 360, 191), (146, 26, 195, 360), (143, 361, 145, 25), (71, 196, 361, 143), (196, 74, 194, 361), (194, 362, 193, 73), (74, 197, 362, 194), (197, 41, 113, 362), (198, 363, 192, 72), (75, 201, 363, 198), (201, 71, 143, 363), (202, 364, 151, 31), (76, 205, 364, 202), (205, 70, 142, 364), (206, 365, 189, 69), (77, 209, 365, 206), (209, 37, 157, 365), (210, 366, 188, 68), (78, 213, 366, 210), (213, 67, 139, 366), (214, 367, 120, 48), (79, 217, 367, 214), (217, 66, 138, 367), (218, 368, 185, 65), (80, 221, 368, 218), (221, 46, 118, 368), (225, 63, 135, 369), (226, 370, 114, 42), (82, 229, 370, 226), (229, 62, 134, 370), (230, 371, 181, 61), (83, 233, 371, 230), (233, 48, 120, 371), (234, 372, 180, 60), (84, 237, 372, 234), (237, 59, 131, 372), (238, 373, 116, 44), (85, 241, 373, 238), (241, 58, 130, 373), (242, 374, 177, 57), (86, 245, 374, 242), (245, 49, 121, 374), (229, 249, 375, 176, 317, 253, 225, 369, 184, 335), (222, 81, 88, 251, 56, 246, 87, 82, 227, 64), (249, 55, 127, 375), (250, 376, 117, 45), (88, 253, 376, 250), (253, 54, 126, 376), (254, 377, 173, 53), (89, 257, 377, 254), (257, 39, 111, 377), (258, 378, 172, 52), (90, 261, 378, 258), (261, 51, 123, 378), (262, 379, 153, 33), (91, 265, 379, 262), (265, 50, 122, 379), (266, 380, 165, 45), (92, 269, 380, 266), (269, 27, 99, 380), (270, 381, 105, 33), (93, 273, 381, 270), (273, 37, 109, 381), (274, 382, 104, 32), (94, 277, 382, 274), (277, 36, 108, 382), (278, 383, 102, 30), (95, 281, 383, 278), (281, 34, 106, 383), (282, 384, 108, 36), (96, 285, 384, 282), (285, 49, 169, 384), (286, 385, 163, 43), (97, 289, 385, 286), (289, 29, 101, 385)])
me_num_8_geo.materials.append(mat_num_8_mat)
me_num_8_geo.use_remesh_preserve_volume = False
me_num_8_geo.use_remesh_preserve_attributes = False
me_num_8_geo.use_mirror_vertex_groups = False
me_num_8_geo.update()
me_num_9_geo = bpy.data.meshes.new('num_9_geo')
me_num_9_geo.from_pydata([(0.5, 0.5, -1.0), (0.5, -0.5, -1.0), (-0.5, -0.5, -1.0), (-0.5, 0.5, -1.0), (0.5, 0.5, 1.0), (0.5, -0.5, 1.0), (-0.5, -0.5, 1.0), (-0.5, 0.5, 1.0)], [], [(0, 1, 2, 3), (4, 7, 6, 5), (0, 4, 5, 1), (1, 5, 6, 2), (2, 6, 7, 3), (4, 0, 3, 7)])
me_num_9_geo.materials.append(mat_num_9_mat)
me_num_9_geo.use_remesh_preserve_volume = False
me_num_9_geo.use_remesh_preserve_attributes = False
me_num_9_geo.use_mirror_vertex_groups = False
me_num_9_geo.update()

# ---- objects
ob_num_0 = bpy.data.objects.new('num_0', me_num_0_geo)
ob_lamp = bpy.data.objects.new('Lamp', light_lamp)
ob_camera = bpy.data.objects.new('Camera', cam_camera)
ob_num_1 = bpy.data.objects.new('num_1', me_num_1_geo)
ob_num_2 = bpy.data.objects.new('num_2', me_num_2_geo)
ob_num_3 = bpy.data.objects.new('num_3', me_num_3_geo)
ob_num_4 = bpy.data.objects.new('num_4', me_num_4_geo)
ob_num_5 = bpy.data.objects.new('num_5', me_num_5_geo)
ob_num_6 = bpy.data.objects.new('num_6', me_num_6_geo)
ob_num_7 = bpy.data.objects.new('num_7', me_num_7_geo)
ob_num_8 = bpy.data.objects.new('num_8', me_num_8_geo)
ob_num_9 = bpy.data.objects.new('num_9', me_num_9_geo)

# ---- transforms, parenting, visibility, modifiers, constraints
ob_num_0.location = (0.5, 0.5, 1.0)
ob_num_0.lock_rotations_4d = False
ob_num_0.empty_display_type = 'ARROWS'
ob_num_0.lineart.crease_threshold = 0.0
ob_lamp.location = (4.076, 1.005, 5.904)
ob_lamp.rotation_euler = (0.6503, 0.05522, 1.866)
ob_lamp.lock_rotations_4d = False
ob_lamp.empty_display_type = 'ARROWS'
ob_lamp.color = (0.0, 0.0, 0.0, 0.0)
ob_lamp.lineart.crease_threshold = 0.0
ob_camera.location = (7.481, -6.508, 5.344)
ob_camera.rotation_euler = (1.109, 0.0, 0.8149)
ob_camera.lock_rotations_4d = False
ob_camera.empty_display_type = 'ARROWS'
ob_camera.color = (0.0, 0.0, 0.0, 0.0)
ob_camera.display_type = 'WIRE'
ob_camera.lineart.crease_threshold = 0.0
ob_num_1.location = (0.5, 2.5, 1.0)
ob_num_1.lock_rotations_4d = False
ob_num_1.empty_display_type = 'ARROWS'
ob_num_1.lineart.crease_threshold = 0.0
ob_num_2.location = (0.5, 4.5, 1.0)
ob_num_2.lock_rotations_4d = False
ob_num_2.empty_display_type = 'ARROWS'
ob_num_2.lineart.crease_threshold = 0.0
ob_num_3.location = (0.5, 6.5, 1.0)
ob_num_3.lock_rotations_4d = False
ob_num_3.empty_display_type = 'ARROWS'
ob_num_3.lineart.crease_threshold = 0.0
ob_num_4.location = (3.5, 0.5, 1.0)
ob_num_4.lock_rotations_4d = False
ob_num_4.empty_display_type = 'ARROWS'
ob_num_4.lineart.crease_threshold = 0.0
ob_num_5.location = (3.5, 2.5, 1.0)
ob_num_5.lock_rotations_4d = False
ob_num_5.empty_display_type = 'ARROWS'
ob_num_5.lineart.crease_threshold = 0.0
ob_num_6.location = (3.5, 4.5, 1.0)
ob_num_6.lock_rotations_4d = False
ob_num_6.empty_display_type = 'ARROWS'
ob_num_6.lineart.crease_threshold = 0.0
ob_num_7.location = (3.5, 6.5, 1.0)
ob_num_7.lock_rotations_4d = False
ob_num_7.empty_display_type = 'ARROWS'
ob_num_7.lineart.crease_threshold = 0.0
ob_num_8.location = (6.5, 0.5, 1.0)
ob_num_8.lock_rotations_4d = False
ob_num_8.empty_display_type = 'ARROWS'
ob_num_8.lineart.crease_threshold = 0.0
ob_num_9.location = (6.5, 2.5, 1.0)
ob_num_9.lock_rotations_4d = False
ob_num_9.empty_display_type = 'ARROWS'
ob_num_9.lineart.crease_threshold = 0.0

# ---- collection membership
col_collection_1.objects.link(ob_num_0)
col_collection_1.objects.link(ob_lamp)
col_collection_1.objects.link(ob_camera)
col_collection_1.objects.link(ob_num_1)
col_collection_1.objects.link(ob_num_2)
col_collection_1.objects.link(ob_num_3)
col_collection_1.objects.link(ob_num_4)
col_collection_1.objects.link(ob_num_5)
col_collection_1.objects.link(ob_num_6)
col_collection_1.objects.link(ob_num_7)
col_collection_1.objects.link(ob_num_8)
col_collection_1.objects.link(ob_num_9)

# ---- scene / render settings (as saved in the file)
scene.camera = ob_camera
scene.frame_start = 1; scene.frame_end = 250; scene.frame_set(42)
scene.render.engine = 'BLENDER_EEVEE_NEXT'
scene.render.resolution_percentage = 50
scene.render.dither_intensity = 0.0
scene.cycles.use_denoising = False
scene.cycles.samples = 128
scene.cycles.sampling_pattern = 'TABULATED_SOBOL'
scene.cycles.use_adaptive_sampling = False
scene.cycles.use_light_tree = False
scene.cycles.blur_glossy = 0.0
scene.cycles.sample_clamp_indirect = 0.0
scene.view_settings.view_transform = 'Standard'
bpy.context.view_layer.update()
